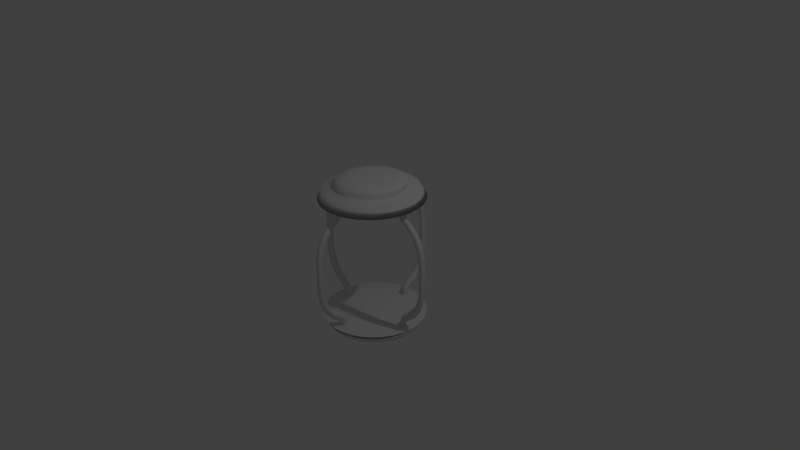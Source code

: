 # Source: TrapCage.blend  (saved by Blender 2.74.0; exported with 4.5.12 LTS)
import bpy
from mathutils import Matrix  # noqa: F401  (used for matrix-valued properties, if any)

bpy.ops.wm.read_factory_settings(use_empty=True)
scene = bpy.context.scene
scene.name = 'Scene'

# ---- collections
col_collection_1 = bpy.data.collections.new('Collection 1'); scene.collection.children.link(col_collection_1)

# ---- materials (node trees are filled in below, after node groups)
mat_barsmaterial = bpy.data.materials.new('BarsMaterial')
mat_barsmaterial.alpha_threshold = 0.0
mat_barsmaterial.use_transparent_shadow = False
mat_barsmaterial.roughness = 0.5
mat_cagecapsmaterial = bpy.data.materials.new('CageCapsMaterial')
mat_cagecapsmaterial.alpha_threshold = 0.0
mat_cagecapsmaterial.use_transparent_shadow = False
mat_cagecapsmaterial.roughness = 0.5

# ---- material node trees

# ---- world
world_world = bpy.data.worlds.new('World'); scene.world = world_world
world_world.color = (0.05088, 0.05088, 0.05088)
world_world.use_sun_shadow = False
world_world.sun_shadow_jitter_overblur = 0.0
world_world.cycles.sampling_method = 'MANUAL'
world_world.cycles.sample_map_resolution = 256

# ---- cameras
cam_camera = bpy.data.cameras.new('Camera')
cam_camera.clip_end = 100.0
cam_camera.lens = 35.0
cam_camera.sensor_width = 32.0
cam_camera.sensor_height = 18.0
cam_camera.ortho_scale = 7.314
cam_camera.dof.focus_distance = 0.0
cam_camera.dof.aperture_fstop = 128.0

# ---- lights
light_lamp = bpy.data.lights.new('Lamp', 'POINT')
light_lamp.transmission_factor = 0.0
light_lamp.cutoff_distance = 30.0
light_lamp.energy = 100.0
light_lamp.shadow_buffer_clip_start = 1.001
light_lamp.shadow_soft_size = 0.1
light_lamp.shadow_maximum_resolution = 0.006
light_lamp.use_absolute_resolution = True
light_lamp.cycles.use_multiple_importance_sampling = False

# ---- meshes
me_mesh = bpy.data.meshes.new('Mesh')
me_mesh.from_pydata([(0.08119, 0.05382, 1.124), (-1.276e-07, 0.05498, 1.064), (-0.08119, 0.05382, 1.124), (-8.714e-08, 0.05266, 1.184), (0.08119, 0.1144, 1.125), (-1.186e-07, 0.115, 1.065), (-0.08119, 0.1144, 1.125), (-7.81e-08, 0.1138, 1.185), (0.08119, 0.1804, 1.125), (-1.042e-07, 0.1788, 1.065), (-0.08119, 0.1804, 1.125), (-6.296e-08, 0.1821, 1.185), (0.08119, 0.2507, 1.122), (-8.741e-08, 0.2454, 1.062), (-0.08119, 0.2507, 1.122), (-4.446e-08, 0.256, 1.182), (0.08119, 0.3241, 1.115), (-7.073e-08, 0.3138, 1.056), (-0.08119, 0.3241, 1.115), (-2.52e-08, 0.3343, 1.175), (0.08119, 0.3992, 1.103), (-5.71e-08, 0.3827, 1.044), (-0.08119, 0.3992, 1.103), (-8.688e-09, 0.4156, 1.162), (0.08119, 0.4748, 1.084), (-4.978e-08, 0.4511, 1.027), (-0.08119, 0.4748, 1.084), (3.097e-09, 0.4985, 1.141), (0.08119, 0.5497, 1.056), (-4.54e-08, 0.5179, 1.002), (-0.08119, 0.5497, 1.056), (2.268e-09, 0.5815, 1.11), (0.08119, 0.6227, 1.019), (-5.387e-08, 0.5826, 0.9692), (-0.08119, 0.6227, 1.019), (-1.231e-08, 0.6628, 1.068), (0.08119, 0.6924, 0.9698), (-7.427e-08, 0.6444, 0.9259), (-0.08119, 0.6924, 0.9698), (-3.96e-08, 0.7405, 1.014), (0.08119, 0.7578, 0.9081), (-1.138e-07, 0.7028, 0.8707), (-0.08119, 0.7578, 0.9081), (-8.133e-08, 0.8128, 0.9454), (0.08119, 0.8174, 0.8321), (-1.751e-07, 0.7584, 0.7996), (-0.08119, 0.8174, 0.8321), (-1.36e-07, 0.8764, 0.8646), (0.08119, 0.8432, 0.7952), (-2.018e-07, 0.7841, 0.7629), (-0.08119, 0.8432, 0.7952), (-1.671e-07, 0.9024, 0.8274), (0.08119, 0.8658, 0.7658), (-2.188e-07, 0.8087, 0.7308), (-0.08119, 0.8658, 0.7658), (-1.896e-07, 0.9228, 0.8008), (0.08119, 0.8859, 0.7431), (-2.342e-07, 0.8324, 0.7041), (-0.08119, 0.8859, 0.7431), (-1.942e-07, 0.9393, 0.7821), (0.08119, 0.9043, 0.7261), (-2.356e-07, 0.8567, 0.6819), (-0.08119, 0.9043, 0.7261), (-1.944e-07, 0.9519, 0.7704), (0.08119, 0.9219, 0.7139), (-2.269e-07, 0.8829, 0.6638), (-0.08119, 0.9219, 0.7139), (-1.928e-07, 0.9609, 0.7641), (0.08119, 0.9394, 0.7056), (-2.086e-07, 0.9111, 0.6504), (-0.08119, 0.9394, 0.7056), (-1.919e-07, 0.9677, 0.7608), (0.08119, 0.9576, 0.7002), (-1.877e-07, 0.9395, 0.6419), (-0.08119, 0.9576, 0.7002), (-1.898e-07, 0.9758, 0.7585), (0.08119, 0.9774, 0.6969), (-1.704e-07, 0.9664, 0.6373), (-0.08119, 0.9774, 0.6969), (-1.809e-07, 0.9884, 0.7565), (0.08119, 0.9995, 0.6946), (-1.56e-07, 0.9919, 0.6346), (-0.08119, 0.9995, 0.6946), (-1.702e-07, 1.007, 0.7546), (0.08119, 1.025, 0.6925), (-1.445e-07, 1.017, 0.6325), (-0.08119, 1.025, 0.6925), (-1.606e-07, 1.032, 0.7525), (0.08119, 1.054, 0.6896), (-1.378e-07, 1.044, 0.6298), (-0.08119, 1.054, 0.6896), (-1.537e-07, 1.063, 0.7494), (0.08119, 1.088, 0.685), (-1.358e-07, 1.075, 0.6256), (-0.08119, 1.088, 0.685), (-1.525e-07, 1.1, 0.7444), (0.08119, 0.05382, -1.124), (5.871e-08, 0.05498, -1.064), (-0.08119, 0.05382, -1.124), (1.203e-07, 0.05266, -1.184), (0.08119, 0.1144, -1.125), (6.786e-08, 0.115, -1.065), (-0.08119, 0.1144, -1.125), (1.295e-07, 0.1138, -1.185), (0.08119, 0.1804, -1.125), (8.222e-08, 0.1788, -1.065), (-0.08119, 0.1804, -1.125), (1.446e-07, 0.1821, -1.185), (0.08119, 0.2507, -1.122), (9.858e-08, 0.2454, -1.062), (-0.08119, 0.2507, -1.122), (1.626e-07, 0.256, -1.182), (0.08119, 0.3241, -1.115), (1.142e-07, 0.3138, -1.056), (-0.08119, 0.3241, -1.115), (1.806e-07, 0.3343, -1.175), (0.08119, 0.3992, -1.103), (1.258e-07, 0.3827, -1.044), (-0.08119, 0.3992, -1.103), (1.948e-07, 0.4156, -1.162), (0.08119, 0.4748, -1.084), (1.301e-07, 0.4511, -1.027), (-0.08119, 0.4748, -1.084), (2.029e-07, 0.4985, -1.141), (0.08119, 0.5497, -1.056), (1.302e-07, 0.5179, -1.002), (-0.08119, 0.5497, -1.056), (1.967e-07, 0.5815, -1.11), (0.08119, 0.6227, -1.019), (1.159e-07, 0.5826, -0.9692), (-0.08119, 0.6227, -1.019), (1.748e-07, 0.6628, -1.068), (0.08119, 0.6924, -0.9698), (8.788e-08, 0.6444, -0.9259), (-0.08119, 0.6924, -0.9698), (1.379e-07, 0.7405, -1.014), (0.08119, 0.7578, -0.9081), (3.872e-08, 0.7028, -0.8707), (-0.08119, 0.7578, -0.9081), (8.424e-08, 0.8128, -0.9454), (0.08119, 0.8174, -0.8321), (-3.507e-08, 0.7584, -0.7996), (-0.08119, 0.8174, -0.8321), (1.538e-08, 0.8764, -0.8646), (0.08119, 0.8432, -0.7952), (-6.822e-08, 0.7841, -0.7629), (-0.08119, 0.8432, -0.7952), (-2.217e-08, 0.9024, -0.8274), (0.08119, 0.8658, -0.7658), (-9.081e-08, 0.8087, -0.7308), (-0.08119, 0.8658, -0.7658), (-4.93e-08, 0.9228, -0.8008), (0.08119, 0.8859, -0.7431), (-1.109e-07, 0.8324, -0.7041), (-0.08119, 0.8859, -0.7431), (-5.723e-08, 0.9393, -0.7821), (0.08119, 0.9043, -0.7261), (-1.162e-07, 0.8567, -0.6819), (-0.08119, 0.9043, -0.7261), (-5.95e-08, 0.9519, -0.7704), (0.08119, 0.9219, -0.7139), (-1.106e-07, 0.8829, -0.6638), (-0.08119, 0.9219, -0.7139), (-5.897e-08, 0.9609, -0.7641), (0.08119, 0.9394, -0.7056), (-9.472e-08, 0.9111, -0.6504), (-0.08119, 0.9394, -0.7056), (-5.869e-08, 0.9677, -0.7608), (0.08119, 0.9576, -0.7002), (-7.531e-08, 0.9395, -0.6419), (-0.08119, 0.9576, -0.7002), (-5.694e-08, 0.9758, -0.7585), (0.08119, 0.9774, -0.6969), (-5.881e-08, 0.9664, -0.6373), (-0.08119, 0.9774, -0.6969), (-4.84e-08, 0.9884, -0.7565), (0.08119, 0.9995, -0.6946), (-4.483e-08, 0.9919, -0.6346), (-0.08119, 0.9995, -0.6946), (-3.807e-08, 1.007, -0.7546), (0.08119, 1.025, -0.6925), (-3.372e-08, 1.017, -0.6325), (-0.08119, 1.025, -0.6925), (-2.883e-08, 1.032, -0.7525), (0.08119, 1.054, -0.6896), (-2.751e-08, 1.044, -0.6298), (-0.08119, 1.054, -0.6896), (-2.247e-08, 1.063, -0.7494), (0.08119, 1.088, -0.685), (-2.628e-08, 1.075, -0.6256), (-0.08119, 1.088, -0.685), (-2.214e-08, 1.1, -0.7444), (0.08119, -7.953e-08, 1.123), (-1.28e-07, -8.026e-08, 1.063), (-0.08119, -9.01e-08, 1.123), (-8.753e-08, -8.937e-08, 1.184), (0.08119, -0.05382, 1.124), (-1.18e-07, -0.05498, 1.064), (-0.08119, -0.05382, 1.124), (-7.792e-08, -0.05266, 1.184), (0.08119, -0.1144, 1.125), (-9.847e-08, -0.115, 1.065), (-0.08119, -0.1144, 1.125), (-5.817e-08, -0.1138, 1.185), (0.08119, -0.1804, 1.125), (-7.291e-08, -0.1788, 1.065), (-0.08119, -0.1804, 1.125), (-3.107e-08, -0.1821, 1.185), (0.08119, -0.2507, 1.122), (-4.442e-08, -0.2454, 1.062), (-0.08119, -0.2507, 1.122), (3.809e-10, -0.256, 1.182), (0.08119, -0.3241, 1.115), (-1.577e-08, -0.3138, 1.056), (-0.08119, -0.3241, 1.115), (3.336e-08, -0.3343, 1.175), (0.08119, -0.3992, 1.103), (9.922e-09, -0.3827, 1.044), (-0.08119, -0.3992, 1.103), (6.41e-08, -0.4156, 1.162), (0.08119, -0.4748, 1.084), (2.922e-08, -0.4511, 1.027), (-0.08119, -0.4748, 1.084), (9.041e-08, -0.4985, 1.141), (0.08119, -0.5497, 1.056), (4.531e-08, -0.5179, 1.002), (-0.08119, -0.5497, 1.056), (1.041e-07, -0.5815, 1.11), (0.08119, -0.6227, 1.019), (4.816e-08, -0.5826, 0.9692), (-0.08119, -0.6227, 1.019), (1.038e-07, -0.6628, 1.068), (0.08119, -0.6924, 0.9698), (3.858e-08, -0.6444, 0.9259), (-0.08119, -0.6924, 0.9698), (9.008e-08, -0.7405, 1.014), (0.08119, -0.7578, 0.9081), (9.318e-09, -0.7028, 0.8707), (-0.08119, -0.7578, 0.9081), (6.101e-08, -0.8128, 0.9454), (0.08119, -0.8174, 0.8321), (-4.227e-08, -0.7584, 0.7996), (-0.08119, -0.8174, 0.8321), (1.746e-08, -0.8764, 0.8646), (0.08119, -0.8432, 0.7952), (-6.452e-08, -0.7841, 0.7629), (-0.08119, -0.8432, 0.7952), (-9.03e-09, -0.9024, 0.8274), (0.08119, -0.8658, 0.7658), (-7.716e-08, -0.8087, 0.7308), (-0.08119, -0.8658, 0.7658), (-2.794e-08, -0.9228, 0.8008), (0.08119, -0.8859, 0.7431), (-8.839e-08, -0.8324, 0.7041), (-0.08119, -0.8859, 0.7431), (-2.969e-08, -0.9393, 0.7821), (0.08119, -0.9043, 0.7261), (-8.554e-08, -0.8567, 0.6819), (-0.08119, -0.9043, 0.7261), (-2.77e-08, -0.9519, 0.7704), (0.08119, -0.9219, 0.7139), (-7.224e-08, -0.8829, 0.6638), (-0.08119, -0.9219, 0.7139), (-2.451e-08, -0.9609, 0.7641), (0.08119, -0.9394, 0.7056), (-4.907e-08, -0.9111, 0.6504), (-0.08119, -0.9394, 0.7056), (-2.245e-08, -0.9677, 0.7608), (0.08119, -0.9576, 0.7002), (-2.32e-08, -0.9395, 0.6419), (-0.08119, -0.9576, 0.7002), (-1.889e-08, -0.9758, 0.7585), (0.08119, -0.9774, 0.6969), (-1.161e-09, -0.9664, 0.6373), (-0.08119, -0.9774, 0.6969), (-7.792e-09, -0.9884, 0.7565), (0.08119, -0.9995, 0.6946), (1.775e-08, -0.9919, 0.6346), (-0.08119, -0.9995, 0.6946), (6.139e-09, -1.007, 0.7546), (0.08119, -1.025, 0.6925), (3.367e-08, -1.017, 0.6325), (-0.08119, -1.025, 0.6925), (2.013e-08, -1.032, 0.7525), (0.08119, -1.054, 0.6896), (4.509e-08, -1.044, 0.6298), (-0.08119, -1.054, 0.6896), (3.249e-08, -1.063, 0.7494), (0.08119, -1.088, 0.685), (5.241e-08, -1.075, 0.6256), (-0.08119, -1.088, 0.685), (4.016e-08, -1.1, 0.7444), (0.08119, 9.01e-08, -1.123), (5.813e-08, 8.026e-08, -1.063), (-0.08119, 7.953e-08, -1.123), (1.198e-07, 8.937e-08, -1.184), (0.08119, -0.05382, -1.124), (6.834e-08, -0.05498, -1.064), (-0.08119, -0.05382, -1.124), (1.295e-07, -0.05266, -1.184), (0.08119, -0.1144, -1.125), (8.799e-08, -0.115, -1.065), (-0.08119, -0.1144, -1.125), (1.494e-07, -0.1138, -1.185), (0.08119, -0.1804, -1.125), (1.135e-07, -0.1788, -1.065), (-0.08119, -0.1804, -1.125), (1.765e-07, -0.1821, -1.185), (0.08119, -0.2507, -1.122), (1.416e-07, -0.2454, -1.062), (-0.08119, -0.2507, -1.122), (2.074e-07, -0.256, -1.182), (0.08119, -0.3241, -1.115), (1.691e-07, -0.3138, -1.056), (-0.08119, -0.3241, -1.115), (2.392e-07, -0.3343, -1.175), (0.08119, -0.3992, -1.103), (1.928e-07, -0.3827, -1.044), (-0.08119, -0.3992, -1.103), (2.676e-07, -0.4156, -1.162), (0.08119, -0.4748, -1.084), (2.091e-07, -0.4511, -1.027), (-0.08119, -0.4748, -1.084), (2.902e-07, -0.4985, -1.141), (0.08119, -0.5497, -1.056), (2.209e-07, -0.5179, -1.002), (-0.08119, -0.5497, -1.056), (2.985e-07, -0.5815, -1.11), (0.08119, -0.6227, -1.019), (2.179e-07, -0.5826, -0.9692), (-0.08119, -0.6227, -1.019), (2.908e-07, -0.6628, -1.068), (0.08119, -0.6924, -0.9698), (2.007e-07, -0.6444, -0.9259), (-0.08119, -0.6924, -0.9698), (2.676e-07, -0.7405, -1.014), (0.08119, -0.7578, -0.9081), (1.618e-07, -0.7028, -0.8707), (-0.08119, -0.7578, -0.9081), (2.266e-07, -0.8128, -0.9454), (0.08119, -0.8174, -0.8321), (9.776e-08, -0.7584, -0.7996), (-0.08119, -0.8174, -0.8321), (1.689e-07, -0.8764, -0.8646), (0.08119, -0.8432, -0.7952), (6.91e-08, -0.7841, -0.7629), (-0.08119, -0.8432, -0.7952), (1.359e-07, -0.9024, -0.8274), (0.08119, -0.8658, -0.7658), (5.083e-08, -0.8087, -0.7308), (-0.08119, -0.8658, -0.7658), (1.123e-07, -0.9228, -0.8008), (0.08119, -0.8859, -0.7431), (3.492e-08, -0.8324, -0.7041), (-0.08119, -0.8859, -0.7431), (1.073e-07, -0.9393, -0.7821), (0.08119, -0.9043, -0.7261), (3.388e-08, -0.8567, -0.6819), (-0.08119, -0.9043, -0.7261), (1.072e-07, -0.9519, -0.7704), (0.08119, -0.9219, -0.7139), (4.401e-08, -0.8829, -0.6638), (-0.08119, -0.9219, -0.7139), (1.093e-07, -0.9609, -0.7641), (0.08119, -0.9394, -0.7056), (6.484e-08, -0.9111, -0.6504), (-0.08119, -0.9394, -0.7056), (1.108e-07, -0.9677, -0.7608), (0.08119, -0.9576, -0.7002), (8.922e-08, -0.9395, -0.6419), (-0.08119, -0.9576, -0.7002), (1.14e-07, -0.9758, -0.7585), (0.08119, -0.9774, -0.6969), (1.104e-07, -0.9664, -0.6373), (-0.08119, -0.9774, -0.6969), (1.247e-07, -0.9884, -0.7565), (0.08119, -0.9995, -0.6946), (1.289e-07, -0.9919, -0.6346), (-0.08119, -0.9995, -0.6946), (1.383e-07, -1.007, -0.7546), (0.08119, -1.025, -0.6925), (1.444e-07, -1.017, -0.6325), (-0.08119, -1.025, -0.6925), (1.519e-07, -1.032, -0.7525), (0.08119, -1.054, -0.6896), (1.554e-07, -1.044, -0.6298), (-0.08119, -1.054, -0.6896), (1.637e-07, -1.063, -0.7494), (0.08119, -1.088, -0.685), (1.62e-07, -1.075, -0.6256), (-0.08119, -1.088, -0.685), (1.705e-07, -1.1, -0.7444), (-1.304, 0.05382, 0.07), (-1.234, 0.05498, -2.554e-08), (-1.304, 0.05382, -0.07), (-1.374, 0.05266, 1.826e-08), (-1.305, 0.1144, 0.07), (-1.235, 0.115, -1.32e-08), (-1.305, 0.1144, -0.07), (-1.375, 0.1138, 3.075e-08), (-1.305, 0.1804, 0.07), (-1.235, 0.1788, 4.012e-09), (-1.305, 0.1804, -0.07), (-1.375, 0.1821, 4.895e-08), (-1.302, 0.2507, 0.07), (-1.232, 0.2454, 2.335e-08), (-1.302, 0.2507, -0.07), (-1.371, 0.256, 7.026e-08), (-1.294, 0.3241, 0.07), (-1.224, 0.3138, 4.241e-08), (-1.294, 0.3241, -0.07), (-1.363, 0.3343, 9.224e-08), (-1.279, 0.3992, 0.07), (-1.211, 0.3827, 5.851e-08), (-1.279, 0.3992, -0.07), (-1.347, 0.4156, 1.116e-07), (-1.257, 0.4748, 0.07), (-1.191, 0.4511, 6.868e-08), (-1.257, 0.4748, -0.07), (-1.323, 0.4985, 1.264e-07), (-1.225, 0.5497, 0.07), (-1.163, 0.5179, 7.564e-08), (-1.225, 0.5497, -0.07), (-1.287, 0.5815, 1.297e-07), (-1.181, 0.6227, 0.07), (-1.124, 0.5826, 7.071e-08), (-1.181, 0.6227, -0.07), (-1.239, 0.6628, 1.201e-07), (-1.125, 0.6924, 0.07), (-1.074, 0.6444, 5.452e-08), (-1.125, 0.6924, -0.07), (-1.176, 0.7405, 9.829e-08), (-1.053, 0.7578, 0.07), (-1.01, 0.7028, 2.071e-08), (-1.053, 0.7578, -0.07), (-1.097, 0.8128, 6.262e-08), (-0.9651, 0.8174, 0.07), (-0.9274, 0.7584, -3.334e-08), (-0.9651, 0.8174, -0.07), (-1.003, 0.8764, 1.416e-08), (-0.9223, 0.8432, 0.07), (-0.8849, 0.7841, -5.722e-08), (-0.9223, 0.8432, -0.07), (-0.9597, 0.9024, -1.345e-08), (-0.8882, 0.8658, 0.07), (-0.8476, 0.8087, -7.241e-08), (-0.8882, 0.8658, -0.07), (-0.9288, 0.9228, -3.33e-08), (-0.8619, 0.8859, 0.07), (-0.8167, 0.8324, -8.59e-08), (-0.8619, 0.8859, -0.07), (-0.9071, 0.9393, -3.747e-08), (-0.8422, 0.9043, 0.07), (-0.7909, 0.8567, -8.695e-08), (-0.8422, 0.9043, -0.07), (-0.8935, 0.9519, -3.759e-08), (-0.8281, 0.9219, 0.07), (-0.7699, 0.8829, -7.883e-08), (-0.8281, 0.9219, -0.07), (-0.8862, 0.9609, -3.599e-08), (-0.8184, 0.9394, 0.07), (-0.7544, 0.9111, -6.199e-08), (-0.8184, 0.9394, -0.07), (-0.8824, 0.9677, -3.498e-08), (-0.8122, 0.9576, 0.07), (-0.7446, 0.9395, -4.247e-08), (-0.8122, 0.9576, -0.07), (-0.8798, 0.9758, -3.269e-08), (-0.8083, 0.9774, 0.07), (-0.7391, 0.9664, -2.585e-08), (-0.8083, 0.9774, -0.07), (-0.8774, 0.9884, -2.422e-08), (-0.8056, 0.9995, 0.07), (-0.736, 0.9919, -1.167e-08), (-0.8056, 0.9995, -0.07), (-0.8752, 1.007, -1.377e-08), (-0.8032, 1.025, 0.07), (-0.7335, 1.017, -2.428e-11), (-0.8032, 1.025, -0.07), (-0.8728, 1.032, -3.75e-09), (-0.7998, 1.054, 0.07), (-0.7305, 1.044, 7.579e-09), (-0.7998, 1.054, -0.07), (-0.8692, 1.063, 4.32e-09), (-0.7945, 1.088, 0.07), (-0.7256, 1.075, 1.126e-08), (-0.7945, 1.088, -0.07), (-0.8634, 1.1, 7.772e-09), (1.304, 0.05382, 0.07), (1.234, 0.05498, -2.554e-08), (1.304, 0.05382, -0.07), (1.374, 0.05266, 1.826e-08), (1.305, 0.1144, 0.07), (1.235, 0.115, -1.32e-08), (1.305, 0.1144, -0.07), (1.375, 0.1138, 3.075e-08), (1.305, 0.1804, 0.07), (1.235, 0.1788, 4.012e-09), (1.305, 0.1804, -0.07), (1.375, 0.1821, 4.895e-08), (1.302, 0.2507, 0.07), (1.232, 0.2454, 2.335e-08), (1.302, 0.2507, -0.07), (1.371, 0.256, 7.026e-08), (1.294, 0.3241, 0.07), (1.224, 0.3138, 4.241e-08), (1.294, 0.3241, -0.07), (1.363, 0.3343, 9.224e-08), (1.279, 0.3992, 0.07), (1.211, 0.3827, 5.851e-08), (1.279, 0.3992, -0.07), (1.347, 0.4156, 1.116e-07), (1.257, 0.4748, 0.07), (1.191, 0.4511, 6.868e-08), (1.257, 0.4748, -0.07), (1.323, 0.4985, 1.264e-07), (1.225, 0.5497, 0.07), (1.163, 0.5179, 7.564e-08), (1.225, 0.5497, -0.07), (1.287, 0.5815, 1.297e-07), (1.181, 0.6227, 0.07), (1.124, 0.5826, 7.071e-08), (1.181, 0.6227, -0.07), (1.239, 0.6628, 1.201e-07), (1.125, 0.6924, 0.07), (1.074, 0.6444, 5.452e-08), (1.125, 0.6924, -0.07), (1.176, 0.7405, 9.829e-08), (1.053, 0.7578, 0.07), (1.01, 0.7028, 2.071e-08), (1.053, 0.7578, -0.07), (1.097, 0.8128, 6.262e-08), (0.9651, 0.8174, 0.07), (0.9274, 0.7584, -3.334e-08), (0.9651, 0.8174, -0.07), (1.003, 0.8764, 1.416e-08), (0.9223, 0.8432, 0.07), (0.8849, 0.7841, -5.722e-08), (0.9223, 0.8432, -0.07), (0.9597, 0.9024, -1.345e-08), (0.8882, 0.8658, 0.07), (0.8476, 0.8087, -7.241e-08), (0.8882, 0.8658, -0.07), (0.9288, 0.9228, -3.33e-08), (0.8619, 0.8859, 0.07), (0.8167, 0.8324, -8.59e-08), (0.8619, 0.8859, -0.07), (0.9071, 0.9393, -3.747e-08), (0.8422, 0.9043, 0.07), (0.7909, 0.8567, -8.695e-08), (0.8422, 0.9043, -0.07), (0.8935, 0.9519, -3.759e-08), (0.8281, 0.9219, 0.07), (0.7699, 0.8829, -7.883e-08), (0.8281, 0.9219, -0.07), (0.8862, 0.9609, -3.599e-08), (0.8184, 0.9394, 0.07), (0.7544, 0.9111, -6.199e-08), (0.8184, 0.9394, -0.07), (0.8824, 0.9677, -3.498e-08), (0.8122, 0.9576, 0.07), (0.7446, 0.9395, -4.247e-08), (0.8122, 0.9576, -0.07), (0.8798, 0.9758, -3.269e-08), (0.8083, 0.9774, 0.07), (0.7391, 0.9664, -2.585e-08), (0.8083, 0.9774, -0.07), (0.8774, 0.9884, -2.422e-08), (0.8056, 0.9995, 0.07), (0.736, 0.9919, -1.167e-08), (0.8056, 0.9995, -0.07), (0.8752, 1.007, -1.377e-08), (0.8032, 1.025, 0.07), (0.7335, 1.017, -2.428e-11), (0.8032, 1.025, -0.07), (0.8728, 1.032, -3.75e-09), (0.7998, 1.054, 0.07), (0.7305, 1.044, 7.579e-09), (0.7998, 1.054, -0.07), (0.8692, 1.063, 4.32e-09), (0.7945, 1.088, 0.07), (0.7256, 1.075, 1.126e-08), (0.7945, 1.088, -0.07), (0.8634, 1.1, 7.772e-09), (-1.303, 0.0, 0.07), (-1.233, 0.0, -3.014e-08), (-1.303, 0.0, -0.07), (-1.373, 0.0, 1.39e-08), (-1.304, -0.05382, 0.07), (-1.234, -0.05498, -2.554e-08), (-1.304, -0.05382, -0.07), (-1.374, -0.05266, 1.826e-08), (-1.305, -0.1144, 0.07), (-1.235, -0.115, -1.32e-08), (-1.305, -0.1144, -0.07), (-1.375, -0.1138, 3.075e-08), (-1.305, -0.1804, 0.07), (-1.235, -0.1788, 4.012e-09), (-1.305, -0.1804, -0.07), (-1.375, -0.1821, 4.895e-08), (-1.302, -0.2507, 0.07), (-1.232, -0.2454, 2.335e-08), (-1.302, -0.2507, -0.07), (-1.371, -0.256, 7.026e-08), (-1.294, -0.3241, 0.07), (-1.224, -0.3138, 4.241e-08), (-1.294, -0.3241, -0.07), (-1.363, -0.3343, 9.224e-08), (-1.279, -0.3992, 0.07), (-1.211, -0.3827, 5.851e-08), (-1.279, -0.3992, -0.07), (-1.347, -0.4156, 1.116e-07), (-1.257, -0.4748, 0.07), (-1.191, -0.4511, 6.868e-08), (-1.257, -0.4748, -0.07), (-1.323, -0.4985, 1.264e-07), (-1.225, -0.5497, 0.07), (-1.163, -0.5179, 7.564e-08), (-1.225, -0.5497, -0.07), (-1.287, -0.5815, 1.297e-07), (-1.181, -0.6227, 0.07), (-1.124, -0.5826, 7.071e-08), (-1.181, -0.6227, -0.07), (-1.239, -0.6628, 1.201e-07), (-1.125, -0.6924, 0.07), (-1.074, -0.6444, 5.452e-08), (-1.125, -0.6924, -0.07), (-1.176, -0.7405, 9.829e-08), (-1.053, -0.7578, 0.07), (-1.01, -0.7028, 2.071e-08), (-1.053, -0.7578, -0.07), (-1.097, -0.8128, 6.262e-08), (-0.9651, -0.8174, 0.07), (-0.9274, -0.7584, -3.334e-08), (-0.9651, -0.8174, -0.07), (-1.003, -0.8764, 1.416e-08), (-0.9223, -0.8432, 0.07), (-0.8849, -0.7841, -5.722e-08), (-0.9223, -0.8432, -0.07), (-0.9597, -0.9024, -1.345e-08), (-0.8882, -0.8658, 0.07), (-0.8476, -0.8087, -7.241e-08), (-0.8882, -0.8658, -0.07), (-0.9288, -0.9228, -3.33e-08), (-0.8619, -0.8859, 0.07), (-0.8167, -0.8324, -8.59e-08), (-0.8619, -0.8859, -0.07), (-0.9071, -0.9393, -3.747e-08), (-0.8422, -0.9043, 0.07), (-0.7909, -0.8567, -8.695e-08), (-0.8422, -0.9043, -0.07), (-0.8935, -0.9519, -3.759e-08), (-0.8281, -0.9219, 0.07), (-0.7699, -0.8829, -7.883e-08), (-0.8281, -0.9219, -0.07), (-0.8862, -0.9609, -3.599e-08), (-0.8184, -0.9394, 0.07), (-0.7544, -0.9111, -6.199e-08), (-0.8184, -0.9394, -0.07), (-0.8824, -0.9677, -3.498e-08), (-0.8122, -0.9576, 0.07), (-0.7446, -0.9395, -4.247e-08), (-0.8122, -0.9576, -0.07), (-0.8798, -0.9758, -3.269e-08), (-0.8083, -0.9774, 0.07), (-0.7391, -0.9664, -2.585e-08), (-0.8083, -0.9774, -0.07), (-0.8774, -0.9884, -2.422e-08), (-0.8056, -0.9995, 0.07), (-0.736, -0.9919, -1.167e-08), (-0.8056, -0.9995, -0.07), (-0.8752, -1.007, -1.377e-08), (-0.8032, -1.025, 0.07), (-0.7335, -1.017, -2.428e-11), (-0.8032, -1.025, -0.07), (-0.8728, -1.032, -3.75e-09), (-0.7998, -1.054, 0.07), (-0.7305, -1.044, 7.579e-09), (-0.7998, -1.054, -0.07), (-0.8692, -1.063, 4.32e-09), (-0.7945, -1.088, 0.07), (-0.7256, -1.075, 1.126e-08), (-0.7945, -1.088, -0.07), (-0.8634, -1.1, 7.772e-09), (1.303, 0.0, 0.07), (1.233, 0.0, -3.014e-08), (1.303, 0.0, -0.07), (1.373, 0.0, 1.39e-08), (1.304, -0.05382, 0.07), (1.234, -0.05498, -2.554e-08), (1.304, -0.05382, -0.07), (1.374, -0.05266, 1.826e-08), (1.305, -0.1144, 0.07), (1.235, -0.115, -1.32e-08), (1.305, -0.1144, -0.07), (1.375, -0.1138, 3.075e-08), (1.305, -0.1804, 0.07), (1.235, -0.1788, 4.012e-09), (1.305, -0.1804, -0.07), (1.375, -0.1821, 4.895e-08), (1.302, -0.2507, 0.07), (1.232, -0.2454, 2.335e-08), (1.302, -0.2507, -0.07), (1.371, -0.256, 7.026e-08), (1.294, -0.3241, 0.07), (1.224, -0.3138, 4.241e-08), (1.294, -0.3241, -0.07), (1.363, -0.3343, 9.224e-08), (1.279, -0.3992, 0.07), (1.211, -0.3827, 5.851e-08), (1.279, -0.3992, -0.07), (1.347, -0.4156, 1.116e-07), (1.257, -0.4748, 0.07), (1.191, -0.4511, 6.868e-08), (1.257, -0.4748, -0.07), (1.323, -0.4985, 1.264e-07), (1.225, -0.5497, 0.07), (1.163, -0.5179, 7.564e-08), (1.225, -0.5497, -0.07), (1.287, -0.5815, 1.297e-07), (1.181, -0.6227, 0.07), (1.124, -0.5826, 7.071e-08), (1.181, -0.6227, -0.07), (1.239, -0.6628, 1.201e-07), (1.125, -0.6924, 0.07), (1.074, -0.6444, 5.452e-08), (1.125, -0.6924, -0.07), (1.176, -0.7405, 9.829e-08), (1.053, -0.7578, 0.07), (1.01, -0.7028, 2.071e-08), (1.053, -0.7578, -0.07), (1.097, -0.8128, 6.262e-08), (0.9651, -0.8174, 0.07), (0.9274, -0.7584, -3.334e-08), (0.9651, -0.8174, -0.07), (1.003, -0.8764, 1.416e-08), (0.9223, -0.8432, 0.07), (0.8849, -0.7841, -5.722e-08), (0.9223, -0.8432, -0.07), (0.9597, -0.9024, -1.345e-08), (0.8882, -0.8658, 0.07), (0.8476, -0.8087, -7.241e-08), (0.8882, -0.8658, -0.07), (0.9288, -0.9228, -3.33e-08), (0.8619, -0.8859, 0.07), (0.8167, -0.8324, -8.59e-08), (0.8619, -0.8859, -0.07), (0.9071, -0.9393, -3.747e-08), (0.8422, -0.9043, 0.07), (0.7909, -0.8567, -8.695e-08), (0.8422, -0.9043, -0.07), (0.8935, -0.9519, -3.759e-08), (0.8281, -0.9219, 0.07), (0.7699, -0.8829, -7.883e-08), (0.8281, -0.9219, -0.07), (0.8862, -0.9609, -3.599e-08), (0.8184, -0.9394, 0.07), (0.7544, -0.9111, -6.199e-08), (0.8184, -0.9394, -0.07), (0.8824, -0.9677, -3.498e-08), (0.8122, -0.9576, 0.07), (0.7446, -0.9395, -4.247e-08), (0.8122, -0.9576, -0.07), (0.8798, -0.9758, -3.269e-08), (0.8083, -0.9774, 0.07), (0.7391, -0.9664, -2.585e-08), (0.8083, -0.9774, -0.07), (0.8774, -0.9884, -2.422e-08), (0.8056, -0.9995, 0.07), (0.736, -0.9919, -1.167e-08), (0.8056, -0.9995, -0.07), (0.8752, -1.007, -1.377e-08), (0.8032, -1.025, 0.07), (0.7335, -1.017, -2.428e-11), (0.8032, -1.025, -0.07), (0.8728, -1.032, -3.75e-09), (0.7998, -1.054, 0.07), (0.7305, -1.044, 7.579e-09), (0.7998, -1.054, -0.07), (0.8692, -1.063, 4.32e-09), (0.7945, -1.088, 0.07), (0.7256, -1.075, 1.126e-08), (0.7945, -1.088, -0.07), (0.8634, -1.1, 7.772e-09)], [], [(192, 0, 3, 195), (193, 1, 0, 192), (194, 2, 1, 193), (195, 3, 2, 194), (0, 4, 7, 3), (1, 5, 4, 0), (2, 6, 5, 1), (3, 7, 6, 2), (4, 8, 11, 7), (5, 9, 8, 4), (6, 10, 9, 5), (7, 11, 10, 6), (8, 12, 15, 11), (9, 13, 12, 8), (10, 14, 13, 9), (11, 15, 14, 10), (12, 16, 19, 15), (13, 17, 16, 12), (14, 18, 17, 13), (15, 19, 18, 14), (16, 20, 23, 19), (17, 21, 20, 16), (18, 22, 21, 17), (19, 23, 22, 18), (20, 24, 27, 23), (21, 25, 24, 20), (22, 26, 25, 21), (23, 27, 26, 22), (24, 28, 31, 27), (25, 29, 28, 24), (26, 30, 29, 25), (27, 31, 30, 26), (28, 32, 35, 31), (29, 33, 32, 28), (30, 34, 33, 29), (31, 35, 34, 30), (32, 36, 39, 35), (33, 37, 36, 32), (34, 38, 37, 33), (35, 39, 38, 34), (36, 40, 43, 39), (37, 41, 40, 36), (38, 42, 41, 37), (39, 43, 42, 38), (40, 44, 47, 43), (41, 45, 44, 40), (42, 46, 45, 41), (43, 47, 46, 42), (44, 48, 51, 47), (45, 49, 48, 44), (46, 50, 49, 45), (47, 51, 50, 46), (48, 52, 55, 51), (49, 53, 52, 48), (50, 54, 53, 49), (51, 55, 54, 50), (52, 56, 59, 55), (53, 57, 56, 52), (54, 58, 57, 53), (55, 59, 58, 54), (56, 60, 63, 59), (57, 61, 60, 56), (58, 62, 61, 57), (59, 63, 62, 58), (60, 64, 67, 63), (61, 65, 64, 60), (62, 66, 65, 61), (63, 67, 66, 62), (64, 68, 71, 67), (65, 69, 68, 64), (66, 70, 69, 65), (67, 71, 70, 66), (68, 72, 75, 71), (69, 73, 72, 68), (70, 74, 73, 69), (71, 75, 74, 70), (72, 76, 79, 75), (73, 77, 76, 72), (74, 78, 77, 73), (75, 79, 78, 74), (76, 80, 83, 79), (77, 81, 80, 76), (78, 82, 81, 77), (79, 83, 82, 78), (80, 84, 87, 83), (81, 85, 84, 80), (82, 86, 85, 81), (83, 87, 86, 82), (84, 88, 91, 87), (85, 89, 88, 84), (86, 90, 89, 85), (87, 91, 90, 86), (88, 92, 95, 91), (89, 93, 92, 88), (90, 94, 93, 89), (91, 95, 94, 90), (292, 295, 99, 96), (293, 292, 96, 97), (294, 293, 97, 98), (295, 294, 98, 99), (96, 99, 103, 100), (97, 96, 100, 101), (98, 97, 101, 102), (99, 98, 102, 103), (100, 103, 107, 104), (101, 100, 104, 105), (102, 101, 105, 106), (103, 102, 106, 107), (104, 107, 111, 108), (105, 104, 108, 109), (106, 105, 109, 110), (107, 106, 110, 111), (108, 111, 115, 112), (109, 108, 112, 113), (110, 109, 113, 114), (111, 110, 114, 115), (112, 115, 119, 116), (113, 112, 116, 117), (114, 113, 117, 118), (115, 114, 118, 119), (116, 119, 123, 120), (117, 116, 120, 121), (118, 117, 121, 122), (119, 118, 122, 123), (120, 123, 127, 124), (121, 120, 124, 125), (122, 121, 125, 126), (123, 122, 126, 127), (124, 127, 131, 128), (125, 124, 128, 129), (126, 125, 129, 130), (127, 126, 130, 131), (128, 131, 135, 132), (129, 128, 132, 133), (130, 129, 133, 134), (131, 130, 134, 135), (132, 135, 139, 136), (133, 132, 136, 137), (134, 133, 137, 138), (135, 134, 138, 139), (136, 139, 143, 140), (137, 136, 140, 141), (138, 137, 141, 142), (139, 138, 142, 143), (140, 143, 147, 144), (141, 140, 144, 145), (142, 141, 145, 146), (143, 142, 146, 147), (144, 147, 151, 148), (145, 144, 148, 149), (146, 145, 149, 150), (147, 146, 150, 151), (148, 151, 155, 152), (149, 148, 152, 153), (150, 149, 153, 154), (151, 150, 154, 155), (152, 155, 159, 156), (153, 152, 156, 157), (154, 153, 157, 158), (155, 154, 158, 159), (156, 159, 163, 160), (157, 156, 160, 161), (158, 157, 161, 162), (159, 158, 162, 163), (160, 163, 167, 164), (161, 160, 164, 165), (162, 161, 165, 166), (163, 162, 166, 167), (164, 167, 171, 168), (165, 164, 168, 169), (166, 165, 169, 170), (167, 166, 170, 171), (168, 171, 175, 172), (169, 168, 172, 173), (170, 169, 173, 174), (171, 170, 174, 175), (172, 175, 179, 176), (173, 172, 176, 177), (174, 173, 177, 178), (175, 174, 178, 179), (176, 179, 183, 180), (177, 176, 180, 181), (178, 177, 181, 182), (179, 178, 182, 183), (180, 183, 187, 184), (181, 180, 184, 185), (182, 181, 185, 186), (183, 182, 186, 187), (184, 187, 191, 188), (185, 184, 188, 189), (186, 185, 189, 190), (187, 186, 190, 191), (192, 195, 199, 196), (193, 192, 196, 197), (194, 193, 197, 198), (195, 194, 198, 199), (196, 199, 203, 200), (197, 196, 200, 201), (198, 197, 201, 202), (199, 198, 202, 203), (200, 203, 207, 204), (201, 200, 204, 205), (202, 201, 205, 206), (203, 202, 206, 207), (204, 207, 211, 208), (205, 204, 208, 209), (206, 205, 209, 210), (207, 206, 210, 211), (208, 211, 215, 212), (209, 208, 212, 213), (210, 209, 213, 214), (211, 210, 214, 215), (212, 215, 219, 216), (213, 212, 216, 217), (214, 213, 217, 218), (215, 214, 218, 219), (216, 219, 223, 220), (217, 216, 220, 221), (218, 217, 221, 222), (219, 218, 222, 223), (220, 223, 227, 224), (221, 220, 224, 225), (222, 221, 225, 226), (223, 222, 226, 227), (224, 227, 231, 228), (225, 224, 228, 229), (226, 225, 229, 230), (227, 226, 230, 231), (228, 231, 235, 232), (229, 228, 232, 233), (230, 229, 233, 234), (231, 230, 234, 235), (232, 235, 239, 236), (233, 232, 236, 237), (234, 233, 237, 238), (235, 234, 238, 239), (236, 239, 243, 240), (237, 236, 240, 241), (238, 237, 241, 242), (239, 238, 242, 243), (240, 243, 247, 244), (241, 240, 244, 245), (242, 241, 245, 246), (243, 242, 246, 247), (244, 247, 251, 248), (245, 244, 248, 249), (246, 245, 249, 250), (247, 246, 250, 251), (248, 251, 255, 252), (249, 248, 252, 253), (250, 249, 253, 254), (251, 250, 254, 255), (252, 255, 259, 256), (253, 252, 256, 257), (254, 253, 257, 258), (255, 254, 258, 259), (256, 259, 263, 260), (257, 256, 260, 261), (258, 257, 261, 262), (259, 258, 262, 263), (260, 263, 267, 264), (261, 260, 264, 265), (262, 261, 265, 266), (263, 262, 266, 267), (264, 267, 271, 268), (265, 264, 268, 269), (266, 265, 269, 270), (267, 266, 270, 271), (268, 271, 275, 272), (269, 268, 272, 273), (270, 269, 273, 274), (271, 270, 274, 275), (272, 275, 279, 276), (273, 272, 276, 277), (274, 273, 277, 278), (275, 274, 278, 279), (276, 279, 283, 280), (277, 276, 280, 281), (278, 277, 281, 282), (279, 278, 282, 283), (280, 283, 287, 284), (281, 280, 284, 285), (282, 281, 285, 286), (283, 282, 286, 287), (284, 287, 291, 288), (285, 284, 288, 289), (286, 285, 289, 290), (287, 286, 290, 291), (292, 296, 299, 295), (293, 297, 296, 292), (294, 298, 297, 293), (295, 299, 298, 294), (296, 300, 303, 299), (297, 301, 300, 296), (298, 302, 301, 297), (299, 303, 302, 298), (300, 304, 307, 303), (301, 305, 304, 300), (302, 306, 305, 301), (303, 307, 306, 302), (304, 308, 311, 307), (305, 309, 308, 304), (306, 310, 309, 305), (307, 311, 310, 306), (308, 312, 315, 311), (309, 313, 312, 308), (310, 314, 313, 309), (311, 315, 314, 310), (312, 316, 319, 315), (313, 317, 316, 312), (314, 318, 317, 313), (315, 319, 318, 314), (316, 320, 323, 319), (317, 321, 320, 316), (318, 322, 321, 317), (319, 323, 322, 318), (320, 324, 327, 323), (321, 325, 324, 320), (322, 326, 325, 321), (323, 327, 326, 322), (324, 328, 331, 327), (325, 329, 328, 324), (326, 330, 329, 325), (327, 331, 330, 326), (328, 332, 335, 331), (329, 333, 332, 328), (330, 334, 333, 329), (331, 335, 334, 330), (332, 336, 339, 335), (333, 337, 336, 332), (334, 338, 337, 333), (335, 339, 338, 334), (336, 340, 343, 339), (337, 341, 340, 336), (338, 342, 341, 337), (339, 343, 342, 338), (340, 344, 347, 343), (341, 345, 344, 340), (342, 346, 345, 341), (343, 347, 346, 342), (344, 348, 351, 347), (345, 349, 348, 344), (346, 350, 349, 345), (347, 351, 350, 346), (348, 352, 355, 351), (349, 353, 352, 348), (350, 354, 353, 349), (351, 355, 354, 350), (352, 356, 359, 355), (353, 357, 356, 352), (354, 358, 357, 353), (355, 359, 358, 354), (356, 360, 363, 359), (357, 361, 360, 356), (358, 362, 361, 357), (359, 363, 362, 358), (360, 364, 367, 363), (361, 365, 364, 360), (362, 366, 365, 361), (363, 367, 366, 362), (364, 368, 371, 367), (365, 369, 368, 364), (366, 370, 369, 365), (367, 371, 370, 366), (368, 372, 375, 371), (369, 373, 372, 368), (370, 374, 373, 369), (371, 375, 374, 370), (372, 376, 379, 375), (373, 377, 376, 372), (374, 378, 377, 373), (375, 379, 378, 374), (376, 380, 383, 379), (377, 381, 380, 376), (378, 382, 381, 377), (379, 383, 382, 378), (380, 384, 387, 383), (381, 385, 384, 380), (382, 386, 385, 381), (383, 387, 386, 382), (384, 388, 391, 387), (385, 389, 388, 384), (386, 390, 389, 385), (387, 391, 390, 386), (584, 392, 395, 587), (585, 393, 392, 584), (586, 394, 393, 585), (587, 395, 394, 586), (392, 396, 399, 395), (393, 397, 396, 392), (394, 398, 397, 393), (395, 399, 398, 394), (396, 400, 403, 399), (397, 401, 400, 396), (398, 402, 401, 397), (399, 403, 402, 398), (400, 404, 407, 403), (401, 405, 404, 400), (402, 406, 405, 401), (403, 407, 406, 402), (404, 408, 411, 407), (405, 409, 408, 404), (406, 410, 409, 405), (407, 411, 410, 406), (408, 412, 415, 411), (409, 413, 412, 408), (410, 414, 413, 409), (411, 415, 414, 410), (412, 416, 419, 415), (413, 417, 416, 412), (414, 418, 417, 413), (415, 419, 418, 414), (416, 420, 423, 419), (417, 421, 420, 416), (418, 422, 421, 417), (419, 423, 422, 418), (420, 424, 427, 423), (421, 425, 424, 420), (422, 426, 425, 421), (423, 427, 426, 422), (424, 428, 431, 427), (425, 429, 428, 424), (426, 430, 429, 425), (427, 431, 430, 426), (428, 432, 435, 431), (429, 433, 432, 428), (430, 434, 433, 429), (431, 435, 434, 430), (432, 436, 439, 435), (433, 437, 436, 432), (434, 438, 437, 433), (435, 439, 438, 434), (436, 440, 443, 439), (437, 441, 440, 436), (438, 442, 441, 437), (439, 443, 442, 438), (440, 444, 447, 443), (441, 445, 444, 440), (442, 446, 445, 441), (443, 447, 446, 442), (444, 448, 451, 447), (445, 449, 448, 444), (446, 450, 449, 445), (447, 451, 450, 446), (448, 452, 455, 451), (449, 453, 452, 448), (450, 454, 453, 449), (451, 455, 454, 450), (452, 456, 459, 455), (453, 457, 456, 452), (454, 458, 457, 453), (455, 459, 458, 454), (456, 460, 463, 459), (457, 461, 460, 456), (458, 462, 461, 457), (459, 463, 462, 458), (460, 464, 467, 463), (461, 465, 464, 460), (462, 466, 465, 461), (463, 467, 466, 462), (464, 468, 471, 467), (465, 469, 468, 464), (466, 470, 469, 465), (467, 471, 470, 466), (468, 472, 475, 471), (469, 473, 472, 468), (470, 474, 473, 469), (471, 475, 474, 470), (472, 476, 479, 475), (473, 477, 476, 472), (474, 478, 477, 473), (475, 479, 478, 474), (476, 480, 483, 479), (477, 481, 480, 476), (478, 482, 481, 477), (479, 483, 482, 478), (480, 484, 487, 483), (481, 485, 484, 480), (482, 486, 485, 481), (483, 487, 486, 482), (684, 687, 491, 488), (685, 684, 488, 489), (686, 685, 489, 490), (687, 686, 490, 491), (488, 491, 495, 492), (489, 488, 492, 493), (490, 489, 493, 494), (491, 490, 494, 495), (492, 495, 499, 496), (493, 492, 496, 497), (494, 493, 497, 498), (495, 494, 498, 499), (496, 499, 503, 500), (497, 496, 500, 501), (498, 497, 501, 502), (499, 498, 502, 503), (500, 503, 507, 504), (501, 500, 504, 505), (502, 501, 505, 506), (503, 502, 506, 507), (504, 507, 511, 508), (505, 504, 508, 509), (506, 505, 509, 510), (507, 506, 510, 511), (508, 511, 515, 512), (509, 508, 512, 513), (510, 509, 513, 514), (511, 510, 514, 515), (512, 515, 519, 516), (513, 512, 516, 517), (514, 513, 517, 518), (515, 514, 518, 519), (516, 519, 523, 520), (517, 516, 520, 521), (518, 517, 521, 522), (519, 518, 522, 523), (520, 523, 527, 524), (521, 520, 524, 525), (522, 521, 525, 526), (523, 522, 526, 527), (524, 527, 531, 528), (525, 524, 528, 529), (526, 525, 529, 530), (527, 526, 530, 531), (528, 531, 535, 532), (529, 528, 532, 533), (530, 529, 533, 534), (531, 530, 534, 535), (532, 535, 539, 536), (533, 532, 536, 537), (534, 533, 537, 538), (535, 534, 538, 539), (536, 539, 543, 540), (537, 536, 540, 541), (538, 537, 541, 542), (539, 538, 542, 543), (540, 543, 547, 544), (541, 540, 544, 545), (542, 541, 545, 546), (543, 542, 546, 547), (544, 547, 551, 548), (545, 544, 548, 549), (546, 545, 549, 550), (547, 546, 550, 551), (548, 551, 555, 552), (549, 548, 552, 553), (550, 549, 553, 554), (551, 550, 554, 555), (552, 555, 559, 556), (553, 552, 556, 557), (554, 553, 557, 558), (555, 554, 558, 559), (556, 559, 563, 560), (557, 556, 560, 561), (558, 557, 561, 562), (559, 558, 562, 563), (560, 563, 567, 564), (561, 560, 564, 565), (562, 561, 565, 566), (563, 562, 566, 567), (564, 567, 571, 568), (565, 564, 568, 569), (566, 565, 569, 570), (567, 566, 570, 571), (568, 571, 575, 572), (569, 568, 572, 573), (570, 569, 573, 574), (571, 570, 574, 575), (572, 575, 579, 576), (573, 572, 576, 577), (574, 573, 577, 578), (575, 574, 578, 579), (576, 579, 583, 580), (577, 576, 580, 581), (578, 577, 581, 582), (579, 578, 582, 583), (584, 587, 591, 588), (585, 584, 588, 589), (586, 585, 589, 590), (587, 586, 590, 591), (588, 591, 595, 592), (589, 588, 592, 593), (590, 589, 593, 594), (591, 590, 594, 595), (592, 595, 599, 596), (593, 592, 596, 597), (594, 593, 597, 598), (595, 594, 598, 599), (596, 599, 603, 600), (597, 596, 600, 601), (598, 597, 601, 602), (599, 598, 602, 603), (600, 603, 607, 604), (601, 600, 604, 605), (602, 601, 605, 606), (603, 602, 606, 607), (604, 607, 611, 608), (605, 604, 608, 609), (606, 605, 609, 610), (607, 606, 610, 611), (608, 611, 615, 612), (609, 608, 612, 613), (610, 609, 613, 614), (611, 610, 614, 615), (612, 615, 619, 616), (613, 612, 616, 617), (614, 613, 617, 618), (615, 614, 618, 619), (616, 619, 623, 620), (617, 616, 620, 621), (618, 617, 621, 622), (619, 618, 622, 623), (620, 623, 627, 624), (621, 620, 624, 625), (622, 621, 625, 626), (623, 622, 626, 627), (624, 627, 631, 628), (625, 624, 628, 629), (626, 625, 629, 630), (627, 626, 630, 631), (628, 631, 635, 632), (629, 628, 632, 633), (630, 629, 633, 634), (631, 630, 634, 635), (632, 635, 639, 636), (633, 632, 636, 637), (634, 633, 637, 638), (635, 634, 638, 639), (636, 639, 643, 640), (637, 636, 640, 641), (638, 637, 641, 642), (639, 638, 642, 643), (640, 643, 647, 644), (641, 640, 644, 645), (642, 641, 645, 646), (643, 642, 646, 647), (644, 647, 651, 648), (645, 644, 648, 649), (646, 645, 649, 650), (647, 646, 650, 651), (648, 651, 655, 652), (649, 648, 652, 653), (650, 649, 653, 654), (651, 650, 654, 655), (652, 655, 659, 656), (653, 652, 656, 657), (654, 653, 657, 658), (655, 654, 658, 659), (656, 659, 663, 660), (657, 656, 660, 661), (658, 657, 661, 662), (659, 658, 662, 663), (660, 663, 667, 664), (661, 660, 664, 665), (662, 661, 665, 666), (663, 662, 666, 667), (664, 667, 671, 668), (665, 664, 668, 669), (666, 665, 669, 670), (667, 666, 670, 671), (668, 671, 675, 672), (669, 668, 672, 673), (670, 669, 673, 674), (671, 670, 674, 675), (672, 675, 679, 676), (673, 672, 676, 677), (674, 673, 677, 678), (675, 674, 678, 679), (676, 679, 683, 680), (677, 676, 680, 681), (678, 677, 681, 682), (679, 678, 682, 683), (684, 688, 691, 687), (685, 689, 688, 684), (686, 690, 689, 685), (687, 691, 690, 686), (688, 692, 695, 691), (689, 693, 692, 688), (690, 694, 693, 689), (691, 695, 694, 690), (692, 696, 699, 695), (693, 697, 696, 692), (694, 698, 697, 693), (695, 699, 698, 694), (696, 700, 703, 699), (697, 701, 700, 696), (698, 702, 701, 697), (699, 703, 702, 698), (700, 704, 707, 703), (701, 705, 704, 700), (702, 706, 705, 701), (703, 707, 706, 702), (704, 708, 711, 707), (705, 709, 708, 704), (706, 710, 709, 705), (707, 711, 710, 706), (708, 712, 715, 711), (709, 713, 712, 708), (710, 714, 713, 709), (711, 715, 714, 710), (712, 716, 719, 715), (713, 717, 716, 712), (714, 718, 717, 713), (715, 719, 718, 714), (716, 720, 723, 719), (717, 721, 720, 716), (718, 722, 721, 717), (719, 723, 722, 718), (720, 724, 727, 723), (721, 725, 724, 720), (722, 726, 725, 721), (723, 727, 726, 722), (724, 728, 731, 727), (725, 729, 728, 724), (726, 730, 729, 725), (727, 731, 730, 726), (728, 732, 735, 731), (729, 733, 732, 728), (730, 734, 733, 729), (731, 735, 734, 730), (732, 736, 739, 735), (733, 737, 736, 732), (734, 738, 737, 733), (735, 739, 738, 734), (736, 740, 743, 739), (737, 741, 740, 736), (738, 742, 741, 737), (739, 743, 742, 738), (740, 744, 747, 743), (741, 745, 744, 740), (742, 746, 745, 741), (743, 747, 746, 742), (744, 748, 751, 747), (745, 749, 748, 744), (746, 750, 749, 745), (747, 751, 750, 746), (748, 752, 755, 751), (749, 753, 752, 748), (750, 754, 753, 749), (751, 755, 754, 750), (752, 756, 759, 755), (753, 757, 756, 752), (754, 758, 757, 753), (755, 759, 758, 754), (756, 760, 763, 759), (757, 761, 760, 756), (758, 762, 761, 757), (759, 763, 762, 758), (760, 764, 767, 763), (761, 765, 764, 760), (762, 766, 765, 761), (763, 767, 766, 762), (764, 768, 771, 767), (765, 769, 768, 764), (766, 770, 769, 765), (767, 771, 770, 766), (768, 772, 775, 771), (769, 773, 772, 768), (770, 774, 773, 769), (771, 775, 774, 770), (772, 776, 779, 775), (773, 777, 776, 772), (774, 778, 777, 773), (775, 779, 778, 774), (776, 780, 783, 779), (777, 781, 780, 776), (778, 782, 781, 777), (779, 783, 782, 778)])
me_mesh.polygons.foreach_set('use_smooth', [True] * 768)
me_mesh.materials.append(mat_barsmaterial)
me_mesh.use_remesh_preserve_volume = False
me_mesh.use_remesh_preserve_attributes = False
me_mesh.use_mirror_vertex_groups = False
me_mesh.update()
me_cylinder_001 = bpy.data.meshes.new('Cylinder.001')
me_cylinder_001.from_pydata([(-1.03e-07, 0.8969, -7.979), (-1.153e-07, 1.0, -6.934), (0.175, 0.8797, -7.979), (0.1951, 0.9808, -6.934), (0.3432, 0.8286, -7.979), (0.3827, 0.9239, -6.934), (0.4983, 0.7457, -7.979), (0.5556, 0.8315, -6.934), (0.6342, 0.6342, -7.979), (0.7071, 0.7071, -6.934), (0.7457, 0.4983, -7.979), (0.8315, 0.5556, -6.934), (0.8286, 0.3432, -7.979), (0.9239, 0.3827, -6.934), (0.8797, 0.175, -7.979), (0.9808, 0.1951, -6.934), (0.8969, 2.971e-07, -7.979), (1.0, 2.755e-07, -6.934), (0.8797, -0.175, -7.979), (0.9808, -0.1951, -6.934), (0.8286, -0.3432, -7.979), (0.9239, -0.3827, -6.934), (0.7457, -0.4983, -7.979), (0.8315, -0.5556, -6.934), (0.6342, -0.6342, -7.979), (0.7071, -0.7071, -6.934), (0.4983, -0.7457, -7.979), (0.5556, -0.8315, -6.934), (0.3432, -0.8286, -7.979), (0.3827, -0.9239, -6.934), (0.175, -0.8797, -7.979), (0.1951, -0.9808, -6.934), (-3.953e-07, -0.8969, -7.979), (-4.411e-07, -1.0, -6.934), (-0.175, -0.8797, -7.979), (-0.1951, -0.9808, -6.934), (-0.3432, -0.8286, -7.979), (-0.3827, -0.9239, -6.934), (-0.4983, -0.7457, -7.979), (-0.5556, -0.8315, -6.934), (-0.6342, -0.6342, -7.979), (-0.7071, -0.7071, -6.934), (-0.7457, -0.4983, -7.979), (-0.8315, -0.5556, -6.934), (-0.8286, -0.3432, -7.979), (-0.9239, -0.3827, -6.934), (-0.8797, -0.175, -7.979), (-0.9808, -0.1951, -6.934), (-0.8969, 1.095e-06, -7.979), (-1.0, 1.166e-06, -6.934), (-0.8797, 0.175, -7.979), (-0.9808, 0.1951, -6.934), (-0.8286, 0.3432, -7.979), (-0.9239, 0.3827, -6.934), (-0.7457, 0.4983, -7.979), (-0.8315, 0.5556, -6.934), (-0.6342, 0.6342, -7.979), (-0.7071, 0.7071, -6.934), (-0.4983, 0.7457, -7.979), (-0.5556, 0.8315, -6.934), (-0.3432, 0.8286, -7.979), (-0.3827, 0.9239, -6.934), (-0.175, 0.8797, -7.979), (-0.1951, 0.9808, -6.934), (-8.206e-08, 0.6589, -8.257), (0.1285, 0.6462, -8.257), (0.2521, 0.6087, -8.257), (0.366, 0.5478, -8.257), (0.4659, 0.4659, -8.257), (0.5478, 0.366, -8.257), (0.6087, 0.2521, -8.257), (0.6462, 0.1285, -8.257), (0.6589, 3.494e-07, -8.257), (0.6462, -0.1285, -8.257), (0.6087, -0.2521, -8.257), (0.5478, -0.366, -8.257), (0.4659, -0.4659, -8.257), (0.366, -0.5478, -8.257), (0.2521, -0.6087, -8.257), (0.1285, -0.6462, -8.257), (-2.967e-07, -0.6589, -8.257), (-0.1285, -0.6462, -8.257), (-0.2521, -0.6087, -8.257), (-0.366, -0.5478, -8.257), (-0.4659, -0.4659, -8.257), (-0.5478, -0.366, -8.257), (-0.6087, -0.2521, -8.257), (-0.6462, -0.1285, -8.257), (-0.6589, 9.359e-07, -8.257), (-0.6462, 0.1285, -8.257), (-0.6087, 0.2521, -8.257), (-0.5478, 0.366, -8.257), (-0.4659, 0.4659, -8.257), (-0.366, 0.5478, -8.257), (-0.2521, 0.6087, -8.257), (-0.1285, 0.6462, -8.257), (-8.206e-08, 0.6589, -8.831), (0.1285, 0.6462, -8.831), (0.2521, 0.6087, -8.831), (0.366, 0.5478, -8.831), (0.4659, 0.4659, -8.831), (0.5478, 0.366, -8.831), (0.6087, 0.2521, -8.831), (0.6462, 0.1285, -8.831), (0.6589, 3.494e-07, -8.831), (0.6462, -0.1285, -8.831), (0.6087, -0.2521, -8.831), (0.5478, -0.366, -8.831), (0.4659, -0.4659, -8.831), (0.366, -0.5478, -8.831), (0.2521, -0.6087, -8.831), (0.1285, -0.6462, -8.831), (-2.967e-07, -0.6589, -8.831), (-0.1285, -0.6462, -8.831), (-0.2521, -0.6087, -8.831), (-0.366, -0.5478, -8.831), (-0.4659, -0.4659, -8.831), (-0.5478, -0.366, -8.831), (-0.6087, -0.2521, -8.831), (-0.6462, -0.1285, -8.831), (-0.6589, 9.359e-07, -8.831), (-0.6462, 0.1285, -8.831), (-0.6087, 0.2521, -8.831), (-0.5478, 0.366, -8.831), (-0.4659, 0.4659, -8.831), (-0.366, 0.5478, -8.831), (-0.2521, 0.6087, -8.831), (-0.1285, 0.6462, -8.831), (-5.646e-08, 0.4291, -9.156), (0.08372, 0.4209, -9.156), (0.1642, 0.3965, -9.156), (0.2384, 0.3568, -9.156), (0.3034, 0.3034, -9.156), (0.3568, 0.2384, -9.156), (0.3965, 0.1642, -9.156), (0.4209, 0.08372, -9.156), (0.4291, 4.019e-07, -9.156), (0.4209, -0.08372, -9.156), (0.3965, -0.1642, -9.156), (0.3568, -0.2384, -9.156), (0.3034, -0.3034, -9.156), (0.2384, -0.3568, -9.156), (0.1642, -0.3965, -9.156), (0.08372, -0.4209, -9.156), (-1.963e-07, -0.4291, -9.156), (-0.08372, -0.4209, -9.156), (-0.1642, -0.3965, -9.156), (-0.2384, -0.3568, -9.156), (-0.3034, -0.3034, -9.156), (-0.3568, -0.2384, -9.156), (-0.3965, -0.1642, -9.156), (-0.4209, -0.08372, -9.156), (-0.4291, 7.838e-07, -9.156), (-0.4209, 0.08372, -9.156), (-0.3965, 0.1642, -9.156), (-0.3568, 0.2384, -9.156), (-0.3034, 0.3034, -9.156), (-0.2384, 0.3568, -9.156), (-0.1642, 0.3965, -9.156), (-0.08372, 0.4209, -9.156), (-1.03e-07, -0.8969, 7.979), (-1.153e-07, -1.0, 6.934), (0.175, -0.8797, 7.979), (0.1951, -0.9808, 6.934), (0.3432, -0.8286, 7.979), (0.3827, -0.9239, 6.934), (0.4983, -0.7457, 7.979), (0.5556, -0.8315, 6.934), (0.6342, -0.6342, 7.979), (0.7071, -0.7071, 6.934), (0.7457, -0.4983, 7.979), (0.8315, -0.5556, 6.934), (0.8286, -0.3432, 7.979), (0.9239, -0.3827, 6.934), (0.8797, -0.175, 7.979), (0.9808, -0.1951, 6.934), (0.8969, -3.106e-07, 7.979), (1.0, -2.619e-07, 6.934), (0.8797, 0.175, 7.979), (0.9808, 0.1951, 6.934), (0.8286, 0.3432, 7.979), (0.9239, 0.3827, 6.934), (0.7457, 0.4983, 7.979), (0.8315, 0.5556, 6.934), (0.6342, 0.6342, 7.979), (0.7071, 0.7071, 6.934), (0.4983, 0.7457, 7.979), (0.5556, 0.8315, 6.934), (0.3432, 0.8286, 7.979), (0.3827, 0.9239, 6.934), (0.175, 0.8797, 7.979), (0.1951, 0.9808, 6.934), (-3.953e-07, 0.8969, 7.979), (-4.411e-07, 1.0, 6.934), (-0.175, 0.8797, 7.979), (-0.1951, 0.9808, 6.934), (-0.3432, 0.8286, 7.979), (-0.3827, 0.9239, 6.934), (-0.4983, 0.7457, 7.979), (-0.5556, 0.8315, 6.934), (-0.6342, 0.6342, 7.979), (-0.7071, 0.7071, 6.934), (-0.7457, 0.4983, 7.979), (-0.8315, 0.5556, 6.934), (-0.8286, 0.3432, 7.979), (-0.9239, 0.3827, 6.934), (-0.8797, 0.175, 7.979), (-0.9808, 0.1951, 6.934), (-0.8969, -1.109e-06, 7.979), (-1.0, -1.152e-06, 6.934), (-0.8797, -0.175, 7.979), (-0.9808, -0.1951, 6.934), (-0.8286, -0.3432, 7.979), (-0.9239, -0.3827, 6.934), (-0.7457, -0.4983, 7.979), (-0.8315, -0.5556, 6.934), (-0.6342, -0.6342, 7.979), (-0.7071, -0.7071, 6.934), (-0.4983, -0.7457, 7.979), (-0.5556, -0.8315, 6.934), (-0.3432, -0.8286, 7.979), (-0.3827, -0.9239, 6.934), (-0.175, -0.8797, 7.979), (-0.1951, -0.9808, 6.934), (-8.206e-08, -0.6589, 8.257), (0.1285, -0.6462, 8.257), (0.2521, -0.6087, 8.257), (0.366, -0.5478, 8.257), (0.4659, -0.4659, 8.257), (0.5478, -0.366, 8.257), (0.6087, -0.2521, 8.257), (0.6462, -0.1285, 8.257), (0.6589, -3.702e-07, 8.257), (0.6462, 0.1285, 8.257), (0.6087, 0.2521, 8.257), (0.5478, 0.366, 8.257), (0.4659, 0.4659, 8.257), (0.366, 0.5478, 8.257), (0.2521, 0.6087, 8.257), (0.1285, 0.6462, 8.257), (-2.967e-07, 0.6589, 8.257), (-0.1285, 0.6462, 8.257), (-0.2521, 0.6087, 8.257), (-0.366, 0.5478, 8.257), (-0.4659, 0.4659, 8.257), (-0.5478, 0.366, 8.257), (-0.6087, 0.2521, 8.257), (-0.6462, 0.1285, 8.257), (-0.6589, -9.566e-07, 8.257), (-0.6462, -0.1285, 8.257), (-0.6087, -0.2521, 8.257), (-0.5478, -0.366, 8.257), (-0.4659, -0.4659, 8.257), (-0.366, -0.5478, 8.257), (-0.2521, -0.6087, 8.257), (-0.1285, -0.6462, 8.257), (-8.206e-08, -0.6589, 8.831), (0.1285, -0.6462, 8.831), (0.2521, -0.6087, 8.831), (0.366, -0.5478, 8.831), (0.4659, -0.4659, 8.831), (0.5478, -0.366, 8.831), (0.6087, -0.2521, 8.831), (0.6462, -0.1285, 8.831), (0.6589, -3.851e-07, 8.831), (0.6462, 0.1285, 8.831), (0.6087, 0.2521, 8.831), (0.5478, 0.366, 8.831), (0.4659, 0.4659, 8.831), (0.366, 0.5478, 8.831), (0.2521, 0.6087, 8.831), (0.1285, 0.6462, 8.831), (-2.967e-07, 0.6589, 8.831), (-0.1285, 0.6462, 8.831), (-0.2521, 0.6087, 8.831), (-0.366, 0.5478, 8.831), (-0.4659, 0.4659, 8.831), (-0.5478, 0.366, 8.831), (-0.6087, 0.2521, 8.831), (-0.6462, 0.1285, 8.831), (-0.6589, -9.716e-07, 8.831), (-0.6462, -0.1285, 8.831), (-0.6087, -0.2521, 8.831), (-0.5478, -0.366, 8.831), (-0.4659, -0.4659, 8.831), (-0.366, -0.5478, 8.831), (-0.2521, -0.6087, 8.831), (-0.1285, -0.6462, 8.831), (-5.646e-08, -0.4291, 9.156), (0.08372, -0.4209, 9.156), (0.1642, -0.3965, 9.156), (0.2384, -0.3568, 9.156), (0.3034, -0.3034, 9.156), (0.3568, -0.2384, 9.156), (0.3965, -0.1642, 9.156), (0.4209, -0.08372, 9.156), (0.4291, -4.46e-07, 9.156), (0.4209, 0.08372, 9.156), (0.3965, 0.1642, 9.156), (0.3568, 0.2384, 9.156), (0.3034, 0.3034, 9.156), (0.2384, 0.3568, 9.156), (0.1642, 0.3965, 9.156), (0.08372, 0.4209, 9.156), (-1.963e-07, 0.4291, 9.156), (-0.08372, 0.4209, 9.156), (-0.1642, 0.3965, 9.156), (-0.2384, 0.3568, 9.156), (-0.3034, 0.3034, 9.156), (-0.3568, 0.2384, 9.156), (-0.3965, 0.1642, 9.156), (-0.4209, 0.08372, 9.156), (-0.4291, -8.28e-07, 9.156), (-0.4209, -0.08372, 9.156), (-0.3965, -0.1642, 9.156), (-0.3568, -0.2384, 9.156), (-0.3034, -0.3034, 9.156), (-0.2384, -0.3568, 9.156), (-0.1642, -0.3965, 9.156), (-0.08372, -0.4209, 9.156)], [], [(0, 1, 3, 2), (2, 3, 5, 4), (4, 5, 7, 6), (6, 7, 9, 8), (8, 9, 11, 10), (10, 11, 13, 12), (12, 13, 15, 14), (14, 15, 17, 16), (16, 17, 19, 18), (18, 19, 21, 20), (20, 21, 23, 22), (22, 23, 25, 24), (24, 25, 27, 26), (26, 27, 29, 28), (28, 29, 31, 30), (30, 31, 33, 32), (32, 33, 35, 34), (34, 35, 37, 36), (36, 37, 39, 38), (38, 39, 41, 40), (40, 41, 43, 42), (42, 43, 45, 44), (44, 45, 47, 46), (46, 47, 49, 48), (48, 49, 51, 50), (50, 51, 53, 52), (52, 53, 55, 54), (54, 55, 57, 56), (56, 57, 59, 58), (58, 59, 61, 60), (3, 1, 63, 61, 59, 57, 55, 53, 51, 49, 47, 45, 43, 41, 39, 37, 35, 33, 31, 29, 27, 25, 23, 21, 19, 17, 15, 13, 11, 9, 7, 5), (62, 63, 1, 0), (60, 61, 63, 62), (46, 48, 88, 87), (2, 4, 66, 65), (24, 26, 77, 76), (52, 54, 91, 90), (8, 10, 69, 68), (30, 32, 80, 79), (58, 60, 94, 93), (36, 38, 83, 82), (0, 2, 65, 64), (14, 16, 72, 71), (42, 44, 86, 85), (20, 22, 75, 74), (48, 50, 89, 88), (4, 6, 67, 66), (26, 28, 78, 77), (54, 56, 92, 91), (32, 34, 81, 80), (10, 12, 70, 69), (60, 62, 95, 94), (38, 40, 84, 83), (16, 18, 73, 72), (44, 46, 87, 86), (22, 24, 76, 75), (50, 52, 90, 89), (6, 8, 68, 67), (28, 30, 79, 78), (56, 58, 93, 92), (34, 36, 82, 81), (12, 14, 71, 70), (62, 0, 64, 95), (40, 42, 85, 84), (18, 20, 74, 73), (75, 76, 108, 107), (64, 65, 97, 96), (86, 87, 119, 118), (77, 78, 110, 109), (66, 67, 99, 98), (88, 89, 121, 120), (79, 80, 112, 111), (68, 69, 101, 100), (90, 91, 123, 122), (70, 71, 103, 102), (81, 82, 114, 113), (92, 93, 125, 124), (72, 73, 105, 104), (83, 84, 116, 115), (94, 95, 127, 126), (74, 75, 107, 106), (85, 86, 118, 117), (76, 77, 109, 108), (65, 66, 98, 97), (87, 88, 120, 119), (78, 79, 111, 110), (67, 68, 100, 99), (89, 90, 122, 121), (69, 70, 102, 101), (80, 81, 113, 112), (91, 92, 124, 123), (71, 72, 104, 103), (82, 83, 115, 114), (93, 94, 126, 125), (73, 74, 106, 105), (84, 85, 117, 116), (95, 64, 96, 127), (125, 126, 158, 157), (128, 129, 130, 131, 132, 133, 134, 135, 136, 137, 138, 139, 140, 141, 142, 143, 144, 145, 146, 147, 148, 149, 150, 151, 152, 153, 154, 155, 156, 157, 158, 159), (114, 115, 147, 146), (103, 104, 136, 135), (123, 124, 156, 155), (112, 113, 145, 144), (101, 102, 134, 133), (121, 122, 154, 153), (99, 100, 132, 131), (110, 111, 143, 142), (119, 120, 152, 151), (97, 98, 130, 129), (108, 109, 141, 140), (117, 118, 150, 149), (106, 107, 139, 138), (126, 127, 159, 158), (115, 116, 148, 147), (104, 105, 137, 136), (124, 125, 157, 156), (113, 114, 146, 145), (102, 103, 135, 134), (122, 123, 155, 154), (100, 101, 133, 132), (111, 112, 144, 143), (120, 121, 153, 152), (98, 99, 131, 130), (109, 110, 142, 141), (118, 119, 151, 150), (96, 97, 129, 128), (107, 108, 140, 139), (127, 96, 128, 159), (116, 117, 149, 148), (105, 106, 138, 137), (160, 161, 163, 162), (162, 163, 165, 164), (164, 165, 167, 166), (166, 167, 169, 168), (168, 169, 171, 170), (170, 171, 173, 172), (172, 173, 175, 174), (174, 175, 177, 176), (176, 177, 179, 178), (178, 179, 181, 180), (180, 181, 183, 182), (182, 183, 185, 184), (184, 185, 187, 186), (186, 187, 189, 188), (188, 189, 191, 190), (190, 191, 193, 192), (192, 193, 195, 194), (194, 195, 197, 196), (196, 197, 199, 198), (198, 199, 201, 200), (200, 201, 203, 202), (202, 203, 205, 204), (204, 205, 207, 206), (206, 207, 209, 208), (208, 209, 211, 210), (210, 211, 213, 212), (212, 213, 215, 214), (214, 215, 217, 216), (216, 217, 219, 218), (218, 219, 221, 220), (163, 161, 223, 221, 219, 217, 215, 213, 211, 209, 207, 205, 203, 201, 199, 197, 195, 193, 191, 189, 187, 185, 183, 181, 179, 177, 175, 173, 171, 169, 167, 165), (222, 223, 161, 160), (220, 221, 223, 222), (206, 208, 248, 247), (162, 164, 226, 225), (184, 186, 237, 236), (212, 214, 251, 250), (168, 170, 229, 228), (190, 192, 240, 239), (218, 220, 254, 253), (196, 198, 243, 242), (160, 162, 225, 224), (174, 176, 232, 231), (202, 204, 246, 245), (180, 182, 235, 234), (208, 210, 249, 248), (164, 166, 227, 226), (186, 188, 238, 237), (214, 216, 252, 251), (192, 194, 241, 240), (170, 172, 230, 229), (220, 222, 255, 254), (198, 200, 244, 243), (176, 178, 233, 232), (204, 206, 247, 246), (182, 184, 236, 235), (210, 212, 250, 249), (166, 168, 228, 227), (188, 190, 239, 238), (216, 218, 253, 252), (194, 196, 242, 241), (172, 174, 231, 230), (222, 160, 224, 255), (200, 202, 245, 244), (178, 180, 234, 233), (235, 236, 268, 267), (224, 225, 257, 256), (246, 247, 279, 278), (237, 238, 270, 269), (226, 227, 259, 258), (248, 249, 281, 280), (239, 240, 272, 271), (228, 229, 261, 260), (250, 251, 283, 282), (230, 231, 263, 262), (241, 242, 274, 273), (252, 253, 285, 284), (232, 233, 265, 264), (243, 244, 276, 275), (254, 255, 287, 286), (234, 235, 267, 266), (245, 246, 278, 277), (236, 237, 269, 268), (225, 226, 258, 257), (247, 248, 280, 279), (238, 239, 271, 270), (227, 228, 260, 259), (249, 250, 282, 281), (229, 230, 262, 261), (240, 241, 273, 272), (251, 252, 284, 283), (231, 232, 264, 263), (242, 243, 275, 274), (253, 254, 286, 285), (233, 234, 266, 265), (244, 245, 277, 276), (255, 224, 256, 287), (285, 286, 318, 317), (288, 289, 290, 291, 292, 293, 294, 295, 296, 297, 298, 299, 300, 301, 302, 303, 304, 305, 306, 307, 308, 309, 310, 311, 312, 313, 314, 315, 316, 317, 318, 319), (274, 275, 307, 306), (263, 264, 296, 295), (283, 284, 316, 315), (272, 273, 305, 304), (261, 262, 294, 293), (281, 282, 314, 313), (259, 260, 292, 291), (270, 271, 303, 302), (279, 280, 312, 311), (257, 258, 290, 289), (268, 269, 301, 300), (277, 278, 310, 309), (266, 267, 299, 298), (286, 287, 319, 318), (275, 276, 308, 307), (264, 265, 297, 296), (284, 285, 317, 316), (273, 274, 306, 305), (262, 263, 295, 294), (282, 283, 315, 314), (260, 261, 293, 292), (271, 272, 304, 303), (280, 281, 313, 312), (258, 259, 291, 290), (269, 270, 302, 301), (278, 279, 311, 310), (256, 257, 289, 288), (267, 268, 300, 299), (287, 256, 288, 319), (276, 277, 309, 308), (265, 266, 298, 297)])
me_cylinder_001.polygons.foreach_set('use_smooth', [True] * 260)
_uv = me_cylinder_001.uv_layers.new(name='UVMap')
_uv.uv.foreach_set('vector', [0.5595, 0.375, 0.7439, 0.375, 0.7439, 0.3406, 0.5595, 0.3441, 0.5595, 0.3441, 0.7439, 0.3406, 0.7439, 0.3075, 0.5595, 0.3145, 0.5595, 0.3145, 0.7439, 0.3075, 0.7439, 0.277, 0.5595, 0.2871, 0.5595, 0.2871, 0.7439, 0.277, 0.7439, 0.2503, 0.5595, 0.2631, 0.5595, 0.2631, 0.7439, 0.2503, 0.7439, 0.277, 0.5595, 0.2871, 0.5595, 0.2871, 0.7439, 0.277, 0.7439, 0.3075, 0.5595, 0.3145, 0.5595, 0.3145, 0.7439, 0.3075, 0.7439, 0.3406, 0.5595, 0.3441, 0.5595, 0.3441, 0.7439, 0.3406, 0.7439, 0.375, 0.5595, 0.375, 0.5595, 0.375, 0.7439, 0.375, 0.7439, 0.4094, 0.5595, 0.4059, 0.5595, 0.4059, 0.7439, 0.4094, 0.7439, 0.4425, 0.5595, 0.4355, 0.5595, 0.4355, 0.7439, 0.4425, 0.7439, 0.473, 0.5595, 0.4629, 0.5595, 0.4629, 0.7439, 0.473, 0.7439, 0.4997, 0.5595, 0.4869, 0.5595, 0.01313, 0.7439, 0.0002674, 0.7439, 0.027, 0.5595, 0.0371, 0.5595, 0.0371, 0.7439, 0.027, 0.7439, 0.0575, 0.5595, 0.06445, 0.5595, 0.06445, 0.7439, 0.0575, 0.7439, 0.09059, 0.5595, 0.09413, 0.5595, 0.09413, 0.7439, 0.09059, 0.7439, 0.125, 0.5595, 0.125, 0.5595, 0.125, 0.7439, 0.125, 0.7439, 0.1594, 0.5595, 0.1559, 0.5595, 0.1559, 0.7439, 0.1594, 0.7439, 0.1925, 0.5595, 0.1855, 0.5595, 0.1855, 0.7439, 0.1925, 0.7439, 0.223, 0.5595, 0.2129, 0.5595, 0.2129, 0.7439, 0.223, 0.7439, 0.2497, 0.5595, 0.2369, 0.5595, 0.2369, 0.7439, 0.2497, 0.7439, 0.223, 0.5595, 0.2129, 0.5595, 0.2129, 0.7439, 0.223, 0.7439, 0.1925, 0.5595, 0.1855, 0.5595, 0.1855, 0.7439, 0.1925, 0.7439, 0.1594, 0.5595, 0.1559, 0.5595, 0.1559, 0.7439, 0.1594, 0.7439, 0.125, 0.5595, 0.125, 0.5595, 0.125, 0.7439, 0.125, 0.7439, 0.09059, 0.5595, 0.09413, 0.5595, 0.09413, 0.7439, 0.09059, 0.7439, 0.0575, 0.5595, 0.06445, 0.5595, 0.06445, 0.7439, 0.0575, 0.7439, 0.027, 0.5595, 0.0371, 0.5595, 0.0371, 0.7439, 0.027, 0.7439, 0.0002672, 0.5595, 0.01313, 0.5595, 0.4869, 0.7439, 0.4997, 0.7439, 0.473, 0.5595, 0.4629, 0.5595, 0.4629, 0.7439, 0.473, 0.7439, 0.4425, 0.5595, 0.4355, 0.3122, 0.4155, 0.3314, 0.4443, 0.3446, 0.4762, 0.3514, 0.5102, 0.3514, 0.5447, 0.3446, 0.5787, 0.3314, 0.6106, 0.3122, 0.6394, 0.2877, 0.6638, 0.259, 0.683, 0.227, 0.6963, 0.1931, 0.703, 0.1585, 0.703, 0.1246, 0.6963, 0.09266, 0.683, 0.06391, 0.6638, 0.03946, 0.6394, 0.02025, 0.6106, 0.007013, 0.5787, 0.0002672, 0.5447, 0.0002673, 0.5102, 0.007014, 0.4762, 0.02025, 0.4443, 0.03946, 0.4155, 0.06391, 0.3911, 0.09266, 0.3719, 0.1246, 0.3586, 0.1585, 0.3519, 0.1931, 0.3519, 0.227, 0.3586, 0.259, 0.3719, 0.2877, 0.3911, 0.5595, 0.4059, 0.7439, 0.4094, 0.7439, 0.375, 0.5595, 0.375, 0.5595, 0.4355, 0.7439, 0.4425, 0.7439, 0.4094, 0.5595, 0.4059, 0.5595, 0.1559, 0.5595, 0.125, 0.5105, 0.125, 0.5105, 0.1477, 0.5595, 0.3441, 0.5595, 0.3145, 0.5105, 0.3305, 0.5105, 0.3523, 0.7444, 0.03113, 0.7475, 0.062, 0.7886, 0.05381, 0.7864, 0.03113, 0.5595, 0.06445, 0.5595, 0.0371, 0.5105, 0.06043, 0.5105, 0.08052, 0.7444, 0.2802, 0.7475, 0.3111, 0.7886, 0.3029, 0.7864, 0.2802, 0.5595, 0.09413, 0.5595, 0.125, 0.5105, 0.125, 0.5105, 0.1023, 0.5595, 0.4629, 0.5595, 0.4355, 0.5105, 0.4195, 0.5105, 0.4396, 0.5595, 0.1855, 0.5595, 0.2129, 0.5105, 0.1896, 0.5105, 0.1695, 0.5595, 0.375, 0.5595, 0.3441, 0.5105, 0.3523, 0.5105, 0.375, 0.5595, 0.3441, 0.5595, 0.375, 0.5105, 0.375, 0.5105, 0.3523, 0.5595, 0.2129, 0.5595, 0.1855, 0.5105, 0.1695, 0.5105, 0.1896, 0.5595, 0.4355, 0.5595, 0.4629, 0.5105, 0.4396, 0.5105, 0.4195, 0.5595, 0.125, 0.5595, 0.09413, 0.5105, 0.1023, 0.5105, 0.125, 0.5595, 0.3145, 0.5595, 0.2871, 0.5105, 0.3104, 0.5105, 0.3305, 0.5595, 0.0371, 0.5595, 0.06445, 0.5105, 0.08052, 0.5105, 0.06043, 0.7475, 0.3116, 0.7444, 0.3425, 0.7864, 0.3425, 0.7886, 0.3198, 0.5595, 0.125, 0.5595, 0.1559, 0.5105, 0.1477, 0.5105, 0.125, 0.5595, 0.2871, 0.5595, 0.3145, 0.5105, 0.3305, 0.5105, 0.3104, 0.5595, 0.4355, 0.5595, 0.4059, 0.5105, 0.3977, 0.5105, 0.4195, 0.7475, 0.1248, 0.7444, 0.1557, 0.7864, 0.1557, 0.7886, 0.133, 0.5595, 0.375, 0.5595, 0.4059, 0.5105, 0.3977, 0.5105, 0.375, 0.5595, 0.1855, 0.5595, 0.1559, 0.5105, 0.1477, 0.5105, 0.1695, 0.7475, 0.0002672, 0.7444, 0.03113, 0.7864, 0.03113, 0.7886, 0.008459, 0.5595, 0.09413, 0.5595, 0.06445, 0.5105, 0.08052, 0.5105, 0.1023, 0.7475, 0.2493, 0.7444, 0.2802, 0.7864, 0.2802, 0.7886, 0.2575, 0.5595, 0.06445, 0.5595, 0.09413, 0.5105, 0.1023, 0.5105, 0.08052, 0.7444, 0.3425, 0.7475, 0.3733, 0.7886, 0.3651, 0.7864, 0.3425, 0.5595, 0.1559, 0.5595, 0.1855, 0.5105, 0.1695, 0.5105, 0.1477, 0.5595, 0.3145, 0.5595, 0.3441, 0.5105, 0.3523, 0.5105, 0.3305, 0.5595, 0.4059, 0.5595, 0.375, 0.5105, 0.375, 0.5105, 0.3977, 0.7444, 0.1557, 0.7475, 0.1865, 0.7886, 0.1783, 0.7864, 0.1557, 0.5595, 0.4059, 0.5595, 0.4355, 0.5105, 0.4195, 0.5105, 0.3977, 0.5105, 0.4396, 0.5105, 0.4572, 0.4092, 0.4572, 0.4092, 0.4396, 0.5105, 0.375, 0.5105, 0.3523, 0.4092, 0.3523, 0.4092, 0.375, 0.5105, 0.1695, 0.5105, 0.1477, 0.4092, 0.1477, 0.4092, 0.1695, 0.5105, 0.06043, 0.5105, 0.08052, 0.4092, 0.08052, 0.4092, 0.06043, 0.5105, 0.3305, 0.5105, 0.3104, 0.4092, 0.3104, 0.4092, 0.3305, 0.5105, 0.125, 0.5105, 0.1023, 0.4092, 0.1023, 0.4092, 0.125, 0.5105, 0.1023, 0.5105, 0.125, 0.4092, 0.125, 0.4092, 0.1023, 0.5105, 0.2928, 0.5105, 0.3104, 0.4092, 0.3104, 0.4092, 0.2928, 0.5105, 0.08052, 0.5105, 0.06043, 0.4092, 0.06043, 0.4092, 0.08052, 0.5105, 0.3305, 0.5105, 0.3523, 0.4092, 0.3523, 0.4092, 0.3305, 0.5105, 0.1477, 0.5105, 0.1695, 0.4092, 0.1695, 0.4092, 0.1477, 0.5105, 0.4572, 0.5105, 0.4396, 0.4092, 0.4396, 0.4092, 0.4572, 0.5105, 0.375, 0.5105, 0.3977, 0.4092, 0.3977, 0.4092, 0.375, 0.5105, 0.1896, 0.5105, 0.2072, 0.4092, 0.2072, 0.4092, 0.1896, 0.5105, 0.4195, 0.5105, 0.3977, 0.4092, 0.3977, 0.4092, 0.4195, 0.5105, 0.4195, 0.5105, 0.4396, 0.4092, 0.4396, 0.4092, 0.4195, 0.5105, 0.1896, 0.5105, 0.1695, 0.4092, 0.1695, 0.4092, 0.1896, 0.5105, 0.04282, 0.5105, 0.06043, 0.4092, 0.06043, 0.4092, 0.04282, 0.5105, 0.3523, 0.5105, 0.3305, 0.4092, 0.3305, 0.4092, 0.3523, 0.5105, 0.1477, 0.5105, 0.125, 0.4092, 0.125, 0.4092, 0.1477, 0.5105, 0.08052, 0.5105, 0.1023, 0.4092, 0.1023, 0.4092, 0.08052, 0.5105, 0.3104, 0.5105, 0.2928, 0.4092, 0.2928, 0.4092, 0.3104, 0.5105, 0.1023, 0.5105, 0.08052, 0.4092, 0.08052, 0.4092, 0.1023, 0.5105, 0.3104, 0.5105, 0.3305, 0.4092, 0.3305, 0.4092, 0.3104, 0.5105, 0.125, 0.5105, 0.1477, 0.4092, 0.1477, 0.4092, 0.125, 0.5105, 0.06043, 0.5105, 0.04282, 0.4092, 0.04282, 0.4092, 0.06043, 0.5105, 0.3523, 0.5105, 0.375, 0.4092, 0.375, 0.4092, 0.3523, 0.5105, 0.1695, 0.5105, 0.1896, 0.4092, 0.1896, 0.4092, 0.1695, 0.5105, 0.4396, 0.5105, 0.4195, 0.4092, 0.4195, 0.4092, 0.4396, 0.5105, 0.3977, 0.5105, 0.4195, 0.4092, 0.4195, 0.4092, 0.3977, 0.5105, 0.2072, 0.5105, 0.1896, 0.4092, 0.1896, 0.4092, 0.2072, 0.5105, 0.3977, 0.5105, 0.375, 0.4092, 0.375, 0.4092, 0.3977, 0.4092, 0.4396, 0.4092, 0.4195, 0.3519, 0.404, 0.3519, 0.4171, 0.01709, 0.7308, 0.008841, 0.7432, 0.003162, 0.7569, 0.0002672, 0.7714, 0.0002672, 0.7863, 0.003162, 0.8008, 0.008841, 0.8146, 0.01709, 0.8269, 0.02758, 0.8374, 0.03992, 0.8456, 0.05363, 0.8513, 0.06818, 0.8542, 0.08302, 0.8542, 0.09758, 0.8513, 0.1113, 0.8456, 0.1236, 0.8374, 0.1341, 0.8269, 0.1424, 0.8146, 0.148, 0.8008, 0.1509, 0.7863, 0.1509, 0.7714, 0.148, 0.7569, 0.1424, 0.7432, 0.1341, 0.7308, 0.1236, 0.7204, 0.1113, 0.7121, 0.09758, 0.7064, 0.08302, 0.7035, 0.06818, 0.7035, 0.05363, 0.7064, 0.03992, 0.7121, 0.02758, 0.7204, 0.4092, 0.1695, 0.4092, 0.1896, 0.3519, 0.1671, 0.3519, 0.154, 0.4092, 0.3523, 0.4092, 0.375, 0.3519, 0.375, 0.3519, 0.3602, 0.4092, 0.06043, 0.4092, 0.04282, 0.3519, 0.07147, 0.3519, 0.08294, 0.4092, 0.125, 0.4092, 0.1477, 0.3519, 0.1398, 0.3519, 0.125, 0.4092, 0.3104, 0.4092, 0.3305, 0.3519, 0.346, 0.3519, 0.3329, 0.4092, 0.1023, 0.4092, 0.08052, 0.3519, 0.09603, 0.3519, 0.1102, 0.4092, 0.3104, 0.4092, 0.2928, 0.3519, 0.3215, 0.3519, 0.3329, 0.4092, 0.08052, 0.4092, 0.1023, 0.3519, 0.1102, 0.3519, 0.09603, 0.4092, 0.1477, 0.4092, 0.125, 0.3519, 0.125, 0.3519, 0.1398, 0.4092, 0.3523, 0.4092, 0.3305, 0.3519, 0.346, 0.3519, 0.3602, 0.4092, 0.04282, 0.4092, 0.06043, 0.3519, 0.08294, 0.3519, 0.07147, 0.4092, 0.1896, 0.4092, 0.1695, 0.3519, 0.154, 0.3519, 0.1671, 0.4092, 0.4195, 0.4092, 0.4396, 0.3519, 0.4171, 0.3519, 0.404, 0.4092, 0.4195, 0.4092, 0.3977, 0.3519, 0.3898, 0.3519, 0.404, 0.4092, 0.1896, 0.4092, 0.2072, 0.3519, 0.1785, 0.3519, 0.1671, 0.4092, 0.375, 0.4092, 0.3977, 0.3519, 0.3898, 0.3519, 0.375, 0.4092, 0.4572, 0.4092, 0.4396, 0.3519, 0.4171, 0.3519, 0.4285, 0.4092, 0.1477, 0.4092, 0.1695, 0.3519, 0.154, 0.3519, 0.1398, 0.4092, 0.3305, 0.4092, 0.3523, 0.3519, 0.3602, 0.3519, 0.346, 0.4092, 0.08052, 0.4092, 0.06043, 0.3519, 0.08294, 0.3519, 0.09603, 0.4092, 0.2928, 0.4092, 0.3104, 0.3519, 0.3329, 0.3519, 0.3215, 0.4092, 0.1023, 0.4092, 0.125, 0.3519, 0.125, 0.3519, 0.1102, 0.4092, 0.125, 0.4092, 0.1023, 0.3519, 0.1102, 0.3519, 0.125, 0.4092, 0.3305, 0.4092, 0.3104, 0.3519, 0.3329, 0.3519, 0.346, 0.4092, 0.06043, 0.4092, 0.08052, 0.3519, 0.09603, 0.3519, 0.08294, 0.4092, 0.1695, 0.4092, 0.1477, 0.3519, 0.1398, 0.3519, 0.154, 0.4092, 0.375, 0.4092, 0.3523, 0.3519, 0.3602, 0.3519, 0.375, 0.4092, 0.4396, 0.4092, 0.4572, 0.3519, 0.4285, 0.3519, 0.4171, 0.4092, 0.3977, 0.4092, 0.375, 0.3519, 0.375, 0.3519, 0.3898, 0.4092, 0.2072, 0.4092, 0.1896, 0.3519, 0.1671, 0.3519, 0.1785, 0.4092, 0.3977, 0.4092, 0.4195, 0.3519, 0.404, 0.3519, 0.3898, 0.5595, 0.875, 0.7439, 0.875, 0.7439, 0.9094, 0.5595, 0.9059, 0.5595, 0.9059, 0.7439, 0.9094, 0.7439, 0.9425, 0.5595, 0.9355, 0.5595, 0.9355, 0.7439, 0.9425, 0.7439, 0.973, 0.5595, 0.9629, 0.5595, 0.9629, 0.7439, 0.973, 0.7439, 0.9997, 0.5595, 0.9869, 0.5595, 0.5131, 0.7439, 0.5003, 0.7439, 0.527, 0.5595, 0.5371, 0.5595, 0.5371, 0.7439, 0.527, 0.7439, 0.5575, 0.5595, 0.5645, 0.5595, 0.5645, 0.7439, 0.5575, 0.7439, 0.5906, 0.5595, 0.5941, 0.5595, 0.5941, 0.7439, 0.5906, 0.7439, 0.625, 0.5595, 0.625, 0.5595, 0.625, 0.7439, 0.625, 0.7439, 0.6594, 0.5595, 0.6559, 0.5595, 0.6559, 0.7439, 0.6594, 0.7439, 0.6925, 0.5595, 0.6855, 0.5595, 0.6855, 0.7439, 0.6925, 0.7439, 0.723, 0.5595, 0.7129, 0.5595, 0.7129, 0.7439, 0.723, 0.7439, 0.7497, 0.5595, 0.7369, 0.5595, 0.7369, 0.7439, 0.7497, 0.7439, 0.723, 0.5595, 0.7129, 0.5595, 0.7129, 0.7439, 0.723, 0.7439, 0.6925, 0.5595, 0.6855, 0.5595, 0.6855, 0.7439, 0.6925, 0.7439, 0.6594, 0.5595, 0.6559, 0.5595, 0.6559, 0.7439, 0.6594, 0.7439, 0.625, 0.5595, 0.625, 0.5595, 0.625, 0.7439, 0.625, 0.7439, 0.5906, 0.5595, 0.5941, 0.5595, 0.5941, 0.7439, 0.5906, 0.7439, 0.5575, 0.5595, 0.5645, 0.5595, 0.5645, 0.7439, 0.5575, 0.7439, 0.527, 0.5595, 0.5371, 0.5595, 0.5371, 0.7439, 0.527, 0.7439, 0.5003, 0.5595, 0.5131, 0.5595, 0.9869, 0.7439, 0.9997, 0.7439, 0.973, 0.5595, 0.9629, 0.5595, 0.9629, 0.7439, 0.973, 0.7439, 0.9425, 0.5595, 0.9355, 0.5595, 0.9355, 0.7439, 0.9425, 0.7439, 0.9094, 0.5595, 0.9059, 0.5595, 0.9059, 0.7439, 0.9094, 0.7439, 0.875, 0.5595, 0.875, 0.5595, 0.875, 0.7439, 0.875, 0.7439, 0.8406, 0.5595, 0.8441, 0.5595, 0.8441, 0.7439, 0.8406, 0.7439, 0.8075, 0.5595, 0.8145, 0.5595, 0.8145, 0.7439, 0.8075, 0.7439, 0.777, 0.5595, 0.7871, 0.5595, 0.7871, 0.7439, 0.777, 0.7439, 0.7503, 0.5595, 0.7631, 0.5595, 0.7631, 0.7439, 0.7503, 0.7439, 0.777, 0.5595, 0.7871, 0.5595, 0.7871, 0.7439, 0.777, 0.7439, 0.8075, 0.5595, 0.8145, 0.007014, 0.227, 0.02025, 0.259, 0.03946, 0.2877, 0.06391, 0.3122, 0.09266, 0.3314, 0.1246, 0.3446, 0.1585, 0.3514, 0.1931, 0.3514, 0.227, 0.3446, 0.259, 0.3314, 0.2877, 0.3122, 0.3122, 0.2877, 0.3314, 0.259, 0.3446, 0.227, 0.3514, 0.1931, 0.3514, 0.1585, 0.3446, 0.1246, 0.3314, 0.09266, 0.3122, 0.06391, 0.2877, 0.03946, 0.259, 0.02025, 0.227, 0.007013, 0.1931, 0.0002672, 0.1585, 0.0002673, 0.1246, 0.007014, 0.09266, 0.02025, 0.06391, 0.03946, 0.03946, 0.06391, 0.02025, 0.09266, 0.007013, 0.1246, 0.0002672, 0.1585, 0.0002673, 0.1931, 0.5595, 0.8441, 0.7439, 0.8406, 0.7439, 0.875, 0.5595, 0.875, 0.5595, 0.8145, 0.7439, 0.8075, 0.7439, 0.8406, 0.5595, 0.8441, 0.5595, 0.9059, 0.5595, 0.875, 0.5105, 0.875, 0.5105, 0.8977, 0.5595, 0.9059, 0.5595, 0.9355, 0.5105, 0.9195, 0.5105, 0.8977, 0.3027, 0.7344, 0.3057, 0.7035, 0.3469, 0.7117, 0.3447, 0.7344, 0.5595, 0.8145, 0.5595, 0.7871, 0.5105, 0.8104, 0.5105, 0.8305, 0.7444, 0.2179, 0.7475, 0.1871, 0.7886, 0.1953, 0.7864, 0.2179, 0.5595, 0.6559, 0.5595, 0.625, 0.5105, 0.625, 0.5105, 0.6477, 0.5595, 0.7871, 0.5595, 0.8145, 0.5105, 0.8305, 0.5105, 0.8104, 0.5595, 0.5645, 0.5595, 0.5371, 0.5105, 0.5604, 0.5105, 0.5805, 0.5595, 0.875, 0.5595, 0.9059, 0.5105, 0.8977, 0.5105, 0.875, 0.5595, 0.5941, 0.5595, 0.625, 0.5105, 0.625, 0.5105, 0.6023, 0.5595, 0.9629, 0.5595, 0.9355, 0.5105, 0.9195, 0.5105, 0.9396, 0.5595, 0.6855, 0.5595, 0.7129, 0.5105, 0.6896, 0.5105, 0.6695, 0.5595, 0.875, 0.5595, 0.8441, 0.5105, 0.8523, 0.5105, 0.875, 0.5595, 0.9355, 0.5595, 0.9629, 0.5105, 0.9396, 0.5105, 0.9195, 0.5595, 0.7129, 0.5595, 0.6855, 0.5105, 0.6695, 0.5105, 0.6896, 0.7475, 0.4356, 0.7444, 0.4047, 0.7864, 0.4047, 0.7886, 0.4274, 0.5595, 0.625, 0.5595, 0.5941, 0.5105, 0.6023, 0.5105, 0.625, 0.5595, 0.5371, 0.5595, 0.5645, 0.5105, 0.5805, 0.5105, 0.5604, 0.5595, 0.8145, 0.5595, 0.8441, 0.5105, 0.8523, 0.5105, 0.8305, 0.7475, 0.1243, 0.7444, 0.0934, 0.7864, 0.0934, 0.7886, 0.1161, 0.5595, 0.625, 0.5595, 0.6559, 0.5105, 0.6477, 0.5105, 0.625, 0.5595, 0.9355, 0.5595, 0.9059, 0.5105, 0.8977, 0.5105, 0.9195, 0.3057, 0.7653, 0.3027, 0.7344, 0.3447, 0.7344, 0.3469, 0.7571, 0.5595, 0.8441, 0.5595, 0.8145, 0.5105, 0.8305, 0.5105, 0.8523, 0.7475, 0.2488, 0.7444, 0.2179, 0.7864, 0.2179, 0.7886, 0.2406, 0.5595, 0.6855, 0.5595, 0.6559, 0.5105, 0.6477, 0.5105, 0.6695, 0.7444, 0.4047, 0.7475, 0.3739, 0.7886, 0.3821, 0.7864, 0.4047, 0.5595, 0.5941, 0.5595, 0.5645, 0.5105, 0.5805, 0.5105, 0.6023, 0.5595, 0.5645, 0.5595, 0.5941, 0.5105, 0.6023, 0.5105, 0.5805, 0.5595, 0.8441, 0.5595, 0.875, 0.5105, 0.875, 0.5105, 0.8523, 0.7444, 0.0934, 0.7475, 0.06253, 0.7886, 0.07073, 0.7864, 0.0934, 0.5595, 0.6559, 0.5595, 0.6855, 0.5105, 0.6695, 0.5105, 0.6477, 0.5105, 0.6896, 0.5105, 0.7072, 0.4092, 0.7072, 0.4092, 0.6896, 0.5105, 0.875, 0.5105, 0.8977, 0.4092, 0.8977, 0.4092, 0.875, 0.5105, 0.9195, 0.5105, 0.8977, 0.4092, 0.8977, 0.4092, 0.9195, 0.5105, 0.6896, 0.5105, 0.6695, 0.4092, 0.6695, 0.4092, 0.6896, 0.5105, 0.9195, 0.5105, 0.9396, 0.4092, 0.9396, 0.4092, 0.9195, 0.5105, 0.875, 0.5105, 0.8523, 0.4092, 0.8523, 0.4092, 0.875, 0.5105, 0.6477, 0.5105, 0.625, 0.4092, 0.625, 0.4092, 0.6477, 0.5105, 0.5428, 0.5105, 0.5604, 0.4092, 0.5604, 0.4092, 0.5428, 0.5105, 0.8305, 0.5105, 0.8104, 0.4092, 0.8104, 0.4092, 0.8305, 0.5105, 0.5805, 0.5105, 0.6023, 0.4092, 0.6023, 0.4092, 0.5805, 0.5105, 0.6023, 0.5105, 0.5805, 0.4092, 0.5805, 0.4092, 0.6023, 0.5105, 0.7928, 0.5105, 0.8104, 0.4092, 0.8104, 0.4092, 0.7928, 0.5105, 0.625, 0.5105, 0.6477, 0.4092, 0.6477, 0.4092, 0.625, 0.5105, 0.5604, 0.5105, 0.5428, 0.4092, 0.5428, 0.4092, 0.5604, 0.5105, 0.8305, 0.5105, 0.8523, 0.4092, 0.8523, 0.4092, 0.8305, 0.5105, 0.6695, 0.5105, 0.6896, 0.4092, 0.6896, 0.4092, 0.6695, 0.5105, 0.9396, 0.5105, 0.9195, 0.4092, 0.9195, 0.4092, 0.9396, 0.5105, 0.7072, 0.5105, 0.6896, 0.4092, 0.6896, 0.4092, 0.7072, 0.5105, 0.8977, 0.5105, 0.9195, 0.4092, 0.9195, 0.4092, 0.8977, 0.5105, 0.8977, 0.5105, 0.875, 0.4092, 0.875, 0.4092, 0.8977, 0.5105, 0.6695, 0.5105, 0.6477, 0.4092, 0.6477, 0.4092, 0.6695, 0.5105, 0.9396, 0.5105, 0.9572, 0.4092, 0.9572, 0.4092, 0.9396, 0.5105, 0.8523, 0.5105, 0.8305, 0.4092, 0.8305, 0.4092, 0.8523, 0.5105, 0.5604, 0.5105, 0.5805, 0.4092, 0.5805, 0.4092, 0.5604, 0.5105, 0.625, 0.5105, 0.6023, 0.4092, 0.6023, 0.4092, 0.625, 0.5105, 0.8104, 0.5105, 0.7928, 0.4092, 0.7928, 0.4092, 0.8104, 0.5105, 0.6023, 0.5105, 0.625, 0.4092, 0.625, 0.4092, 0.6023, 0.5105, 0.5805, 0.5105, 0.5604, 0.4092, 0.5604, 0.4092, 0.5805, 0.5105, 0.8104, 0.5105, 0.8305, 0.4092, 0.8305, 0.4092, 0.8104, 0.5105, 0.6477, 0.5105, 0.6695, 0.4092, 0.6695, 0.4092, 0.6477, 0.5105, 0.9572, 0.5105, 0.9396, 0.4092, 0.9396, 0.4092, 0.9572, 0.5105, 0.8523, 0.5105, 0.875, 0.4092, 0.875, 0.4092, 0.8523, 0.4092, 0.8104, 0.4092, 0.8305, 0.3519, 0.846, 0.3519, 0.8329, 0.2992, 0.7569, 0.3021, 0.7714, 0.3021, 0.7863, 0.2992, 0.8008, 0.2936, 0.8146, 0.2853, 0.8269, 0.2748, 0.8374, 0.2625, 0.8456, 0.2488, 0.8513, 0.2342, 0.8542, 0.2194, 0.8542, 0.2048, 0.8513, 0.1911, 0.8456, 0.1788, 0.8374, 0.1683, 0.8269, 0.16, 0.8146, 0.1544, 0.8008, 0.1515, 0.7863, 0.1515, 0.7714, 0.1544, 0.7569, 0.16, 0.7432, 0.1683, 0.7308, 0.1788, 0.7204, 0.1911, 0.7121, 0.2048, 0.7064, 0.2194, 0.7035, 0.2342, 0.7035, 0.2488, 0.7064, 0.2625, 0.7121, 0.2748, 0.7204, 0.2853, 0.7308, 0.2936, 0.7432, 0.4092, 0.5805, 0.4092, 0.5604, 0.3519, 0.5829, 0.3519, 0.596, 0.4092, 0.6023, 0.4092, 0.625, 0.3519, 0.625, 0.3519, 0.6102, 0.4092, 0.8104, 0.4092, 0.7928, 0.3519, 0.8215, 0.3519, 0.8329, 0.4092, 0.625, 0.4092, 0.6023, 0.3519, 0.6102, 0.3519, 0.625, 0.4092, 0.5604, 0.4092, 0.5805, 0.3519, 0.596, 0.3519, 0.5829, 0.4092, 0.8523, 0.4092, 0.8305, 0.3519, 0.846, 0.3519, 0.8602, 0.4092, 0.9396, 0.4092, 0.9572, 0.3519, 0.9285, 0.3519, 0.9171, 0.4092, 0.6695, 0.4092, 0.6477, 0.3519, 0.6398, 0.3519, 0.654, 0.4092, 0.8977, 0.4092, 0.875, 0.3519, 0.875, 0.3519, 0.8898, 0.4092, 0.8977, 0.4092, 0.9195, 0.3519, 0.904, 0.3519, 0.8898, 0.4092, 0.7072, 0.4092, 0.6896, 0.3519, 0.6671, 0.3519, 0.6785, 0.4092, 0.9396, 0.4092, 0.9195, 0.3519, 0.904, 0.3519, 0.9171, 0.4092, 0.6695, 0.4092, 0.6896, 0.3519, 0.6671, 0.3519, 0.654, 0.4092, 0.8305, 0.4092, 0.8523, 0.3519, 0.8602, 0.3519, 0.846, 0.4092, 0.5604, 0.4092, 0.5428, 0.3519, 0.5715, 0.3519, 0.5829, 0.4092, 0.625, 0.4092, 0.6477, 0.3519, 0.6398, 0.3519, 0.625, 0.4092, 0.7928, 0.4092, 0.8104, 0.3519, 0.8329, 0.3519, 0.8215, 0.4092, 0.6023, 0.4092, 0.5805, 0.3519, 0.596, 0.3519, 0.6102, 0.4092, 0.5805, 0.4092, 0.6023, 0.3519, 0.6102, 0.3519, 0.596, 0.4092, 0.8305, 0.4092, 0.8104, 0.3519, 0.8329, 0.3519, 0.846, 0.4092, 0.5428, 0.4092, 0.5604, 0.3519, 0.5829, 0.3519, 0.5715, 0.4092, 0.6477, 0.4092, 0.625, 0.3519, 0.625, 0.3519, 0.6398, 0.4092, 0.875, 0.4092, 0.8523, 0.3519, 0.8602, 0.3519, 0.875, 0.4092, 0.9195, 0.4092, 0.9396, 0.3519, 0.9171, 0.3519, 0.904, 0.4092, 0.6896, 0.4092, 0.6695, 0.3519, 0.654, 0.3519, 0.6671, 0.4092, 0.9195, 0.4092, 0.8977, 0.3519, 0.8898, 0.3519, 0.904, 0.4092, 0.875, 0.4092, 0.8977, 0.3519, 0.8898, 0.3519, 0.875, 0.4092, 0.6896, 0.4092, 0.7072, 0.3519, 0.6785, 0.3519, 0.6671, 0.4092, 0.8523, 0.4092, 0.875, 0.3519, 0.875, 0.3519, 0.8602, 0.4092, 0.9572, 0.4092, 0.9396, 0.3519, 0.9171, 0.3519, 0.9285, 0.4092, 0.6477, 0.4092, 0.6695, 0.3519, 0.654, 0.3519, 0.6398])
me_cylinder_001.materials.append(mat_cagecapsmaterial)
me_cylinder_001.use_remesh_preserve_volume = False
me_cylinder_001.use_remesh_preserve_attributes = False
me_cylinder_001.use_mirror_vertex_groups = False
me_cylinder_001.use_paint_bone_selection = False
me_cylinder_001.use_paint_mask = True
me_cylinder_001.update()

# ---- objects
ob_bars = bpy.data.objects.new('Bars', me_mesh)
ob_caps = bpy.data.objects.new('Caps', me_cylinder_001)
ob_lamp = bpy.data.objects.new('Lamp', light_lamp)
ob_camera = bpy.data.objects.new('Camera', cam_camera)

# ---- transforms, parenting, visibility, modifiers, constraints
ob_bars.location = (0.0, 0.0, 0.0)
ob_bars.rotation_euler = (1.571, -0.0, 0.0)
ob_bars.scale = (0.6765, 0.7847, 0.7847)
ob_bars.lineart.crease_threshold = 0.0
ob_caps.location = (0.0, 0.0, 0.0)
ob_caps.rotation_euler = (3.142, -0.0, 0.0)
ob_caps.scale = (0.6876, 0.6876, 0.1183)
ob_caps.lineart.crease_threshold = 0.0
ob_lamp.location = (4.076, 1.005, 5.904)
ob_lamp.rotation_euler = (0.6503, 0.05522, 1.866)
ob_lamp.lock_rotations_4d = False
ob_lamp.empty_display_type = 'ARROWS'
ob_lamp.color = (0.0, 0.0, 0.0, 0.0)
ob_lamp.lineart.crease_threshold = 0.0
ob_camera.location = (7.481, -6.508, 5.344)
ob_camera.rotation_euler = (1.109, 0.01082, 0.8149)
ob_camera.lock_rotations_4d = False
ob_camera.empty_display_type = 'ARROWS'
ob_camera.color = (0.0, 0.0, 0.0, 0.0)
ob_camera.display_type = 'WIRE'
ob_camera.lineart.crease_threshold = 0.0

# ---- collection membership
col_collection_1.objects.link(ob_bars)
col_collection_1.objects.link(ob_caps)
col_collection_1.objects.link(ob_lamp)
col_collection_1.objects.link(ob_camera)

# ---- scene / render settings (as saved in the file)
scene.camera = ob_camera
scene.frame_start = 1; scene.frame_end = 250; scene.frame_set(1)
scene.render.engine = 'BLENDER_EEVEE_NEXT'
scene.render.resolution_percentage = 50
scene.render.dither_intensity = 0.0
scene.cycles.use_denoising = False
scene.cycles.samples = 10
scene.cycles.sampling_pattern = 'TABULATED_SOBOL'
scene.cycles.light_sampling_threshold = 0.0
scene.cycles.use_adaptive_sampling = False
scene.cycles.use_light_tree = False
scene.cycles.blur_glossy = 0.0
scene.cycles.pixel_filter_type = 'GAUSSIAN'
scene.cycles.sample_clamp_indirect = 0.0
scene.view_settings.view_transform = 'Standard'
bpy.context.view_layer.update()
